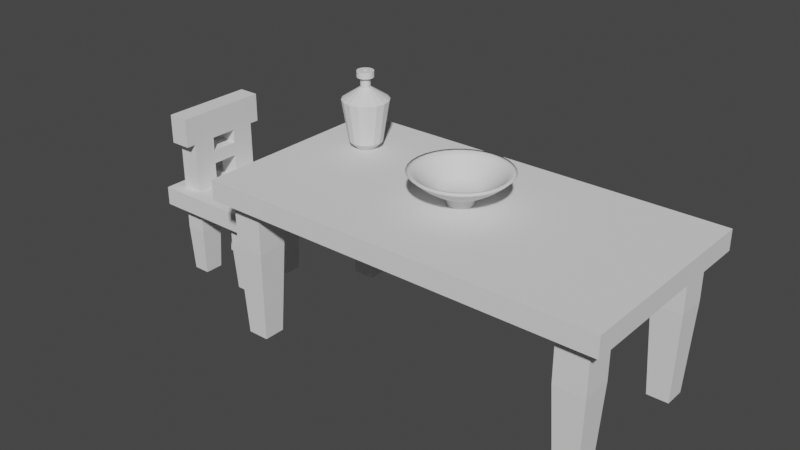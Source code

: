 # Source: 1_TableChairs.blend  (saved by Blender 2.83.19; exported with 4.5.12 LTS)
import bpy
from mathutils import Matrix  # noqa: F401  (used for matrix-valued properties, if any)

bpy.ops.wm.read_factory_settings(use_empty=True)
scene = bpy.context.scene
scene.name = 'Scene'

# ---- collections
col_chairs = bpy.data.collections.new('Chairs'); scene.collection.children.link(col_chairs)
col_table = bpy.data.collections.new('Table'); scene.collection.children.link(col_table)
col_props = bpy.data.collections.new('Props'); scene.collection.children.link(col_props)

# ---- world
world_world = bpy.data.worlds.new('World'); scene.world = world_world
world_world.use_nodes = True; world_world.node_tree.nodes.clear()
_N = world_world.node_tree.nodes; _L = world_world.node_tree.links
n0 = _N.new('ShaderNodeOutputWorld'); n0.name = 'World Output'; n0.location = (300, 300)
n1 = _N.new('ShaderNodeBackground'); n1.name = 'Background'; n1.location = (10, 300)
n1.inputs[0].default_value = (0.05088, 0.05088, 0.05088, 1.0)
_L.new(n1.outputs[0], n0.inputs[0])
n0.is_active_output = True
world_world.color = (0.05088, 0.05088, 0.05088)
world_world.use_sun_shadow = False
world_world.sun_shadow_jitter_overblur = 0.0

# ---- meshes
me_cube_003 = bpy.data.meshes.new('Cube.003')
me_cube_003.from_pydata([(-0.2933, -0.2656, 0.4), (-0.2933, -0.2656, 0.5), (-0.2196, -0.08104, 0.2582), (-0.2279, -0.1969, 0.2582), (-0.2279, -0.2656, 0.4), (-0.2279, -0.2656, 0.5), (-0.1157, -0.2656, 0.4), (-0.1157, -0.2656, 0.5), (-0.1157, -0.1969, 0.2582), (-0.1157, -0.07178, 0.2582), (-0.2933, -0.07178, 0.4), (-0.2933, -0.1969, 0.4), (-0.2196, -0.08104, -0.001486), (-0.2196, -0.183, -0.001486), (-0.2279, -0.07178, 0.5), (-0.2279, -0.1969, 0.5), (-0.2279, -0.1969, 0.4), (-0.2279, -0.07178, 0.4), (-0.1157, -0.07178, 0.5), (-0.1157, -0.1969, 0.5), (-0.1157, -0.07178, 0.4), (-0.1157, -0.1969, 0.4), (-0.2933, -0.1969, 0.5), (-0.2933, -0.07178, 0.5), (-0.1282, -0.183, -0.001486), (-0.1282, -0.08104, -0.001486), (-0.1157, -0.07178, 0.6252), (-0.1157, -0.1969, 0.6252), (-0.2279, -0.07178, 0.6252), (-0.2279, -0.1969, 0.6252), (-0.1157, -0.07178, 0.6974), (-0.1157, -0.1969, 0.6974), (-0.2279, -0.07178, 0.6974), (-0.2279, -0.1969, 0.6974), (-0.1157, -0.07178, 0.7724), (-0.1157, -0.1969, 0.7724), (-0.2279, -0.07178, 0.7724), (-0.2279, -0.1969, 0.7724), (-0.1157, -0.07178, 0.9275), (-0.1157, -0.1969, 0.9275), (-0.2279, -0.07178, 0.9275), (-0.2279, -0.1969, 0.9275), (-0.2279, -0.2491, 0.7724), (-0.1157, -0.2491, 0.7724), (-0.2279, -0.2491, 0.9275), (-0.1157, -0.2491, 0.9275), (0.2933, -0.2656, 0.4), (0.2933, -0.2656, 0.5), (0.2196, -0.08104, 0.2582), (0.2279, -0.1969, 0.2582), (0.2279, -0.2656, 0.4), (0.2279, -0.2656, 0.5), (0.1157, -0.2656, 0.4), (0.1157, -0.2656, 0.5), (0.1157, -0.1969, 0.2582), (0.1157, -0.07178, 0.2582), (0.2933, -0.07178, 0.4), (0.2933, -0.1969, 0.4), (0.2196, -0.08104, -0.001486), (0.2196, -0.183, -0.001486), (0.2279, -0.07178, 0.5), (0.2279, -0.1969, 0.5), (0.2279, -0.1969, 0.4), (0.2279, -0.07178, 0.4), (0.1157, -0.07178, 0.5), (0.1157, -0.1969, 0.5), (0.1157, -0.07178, 0.4), (0.1157, -0.1969, 0.4), (0.2933, -0.1969, 0.5), (0.2933, -0.07178, 0.5), (0.1282, -0.183, -0.001486), (0.1282, -0.08104, -0.001486), (0.0, -0.2656, 0.4), (0.0, -0.2656, 0.5), (0.0, -0.1969, 0.5), (0.0, -0.07178, 0.5), (0.0, -0.1969, 0.4), (0.0, -0.07178, 0.4), (-0.2933, 0.2656, 0.4), (-0.2933, 0.2656, 0.5), (-0.2196, 0.08104, 0.2582), (-0.2279, 0.1969, 0.2582), (-0.2279, 0.2656, 0.4), (-0.2279, 0.2656, 0.5), (-0.1157, 0.2656, 0.4), (-0.1157, 0.2656, 0.5), (-0.2933, 0.0, 0.4), (-0.2933, 0.0, 0.5), (-0.1157, 0.1969, 0.2582), (-0.1157, 0.07178, 0.2582), (-0.2279, 0.0, 0.5), (-0.2279, 0.0, 0.4), (-0.1157, 0.0, 0.5), (-0.1157, 0.0, 0.4), (-0.2933, 0.07178, 0.4), (-0.2933, 0.1969, 0.4), (-0.2196, 0.08104, -0.001486), (-0.2196, 0.183, -0.001486), (-0.2279, 0.07178, 0.5), (-0.2279, 0.1969, 0.5), (-0.2279, 0.1969, 0.4), (-0.2279, 0.07178, 0.4), (-0.1157, 0.07178, 0.5), (-0.1157, 0.1969, 0.5), (-0.1157, 0.07178, 0.4), (-0.1157, 0.1969, 0.4), (-0.2933, 0.1969, 0.5), (-0.2933, 0.07178, 0.5), (-0.1282, 0.183, -0.001486), (-0.1282, 0.08104, -0.001486), (-0.1157, 0.07178, 0.6252), (-0.1157, 0.1969, 0.6252), (-0.2279, 0.07178, 0.6252), (-0.2279, 0.1969, 0.6252), (-0.1157, 0.07178, 0.6974), (-0.1157, 0.1969, 0.6974), (-0.2279, 0.07178, 0.6974), (-0.2279, 0.1969, 0.6974), (-0.1157, 0.07178, 0.7724), (-0.1157, 0.1969, 0.7724), (-0.2279, 0.07178, 0.7724), (-0.2279, 0.1969, 0.7724), (-0.1157, 0.07178, 0.9275), (-0.1157, 0.1969, 0.9275), (-0.2279, 0.07178, 0.9275), (-0.2279, 0.1969, 0.9275), (-0.2279, 0.2491, 0.7724), (-0.1157, 0.2491, 0.7724), (-0.2279, 0.2491, 0.9275), (-0.1157, 0.2491, 0.9275), (0.2933, 0.2656, 0.4), (0.2933, 0.2656, 0.5), (0.2196, 0.08104, 0.2582), (0.2279, 0.1969, 0.2582), (0.2279, 0.2656, 0.4), (0.2279, 0.2656, 0.5), (0.1157, 0.2656, 0.4), (0.1157, 0.2656, 0.5), (0.2933, 0.0, 0.4), (0.2933, 0.0, 0.5), (0.1157, 0.1969, 0.2582), (0.1157, 0.07178, 0.2582), (0.2279, 0.0, 0.5), (0.2279, 0.0, 0.4), (0.1157, 0.0, 0.5), (0.1157, 0.0, 0.4), (0.2933, 0.07178, 0.4), (0.2933, 0.1969, 0.4), (0.2196, 0.08104, -0.001486), (0.2196, 0.183, -0.001486), (0.2279, 0.07178, 0.5), (0.2279, 0.1969, 0.5), (0.2279, 0.1969, 0.4), (0.2279, 0.07178, 0.4), (0.1157, 0.07178, 0.5), (0.1157, 0.1969, 0.5), (0.1157, 0.07178, 0.4), (0.1157, 0.1969, 0.4), (0.2933, 0.1969, 0.5), (0.2933, 0.07178, 0.5), (0.1282, 0.183, -0.001486), (0.1282, 0.08104, -0.001486), (0.0, 0.2656, 0.4), (0.0, 0.2656, 0.5), (0.0, 0.0, 0.5), (0.0, 0.0, 0.4), (0.0, 0.1969, 0.5), (0.0, 0.07178, 0.5), (0.0, 0.1969, 0.4), (0.0, 0.07178, 0.4)], [], [(164, 92, 18, 75), (4, 5, 1, 0), (21, 16, 3, 8), (16, 21, 6, 4), (90, 87, 23, 14), (74, 19, 7, 73), (6, 7, 5, 4), (72, 73, 7, 6), (20, 21, 8, 9), (91, 93, 20, 17), (11, 16, 4, 0), (86, 91, 17, 10), (16, 17, 2, 3), (19, 15, 5, 7), (10, 23, 87, 86), (15, 22, 1, 5), (92, 90, 14, 18), (23, 10, 11, 22), (3, 2, 12, 13), (2, 9, 25, 12), (16, 11, 10, 17), (19, 18, 26, 27), (22, 15, 14, 23), (76, 21, 20, 77), (9, 8, 24, 25), (0, 1, 22, 11), (24, 13, 12, 25), (19, 74, 75, 18), (21, 76, 72, 6), (17, 20, 9, 2), (93, 165, 77, 20), (8, 3, 13, 24), (29, 27, 31, 33), (15, 19, 27, 29), (18, 14, 28, 26), (14, 15, 29, 28), (33, 31, 35, 37), (27, 26, 30, 31), (28, 29, 33, 32), (31, 30, 34, 35), (30, 32, 36, 34), (32, 33, 37, 36), (41, 39, 38, 40), (36, 37, 41, 40), (41, 37, 42, 44), (35, 34, 38, 39), (122, 38, 34, 118), (120, 36, 40, 124), (114, 30, 26, 110), (116, 32, 30, 114), (28, 32, 116, 112), (42, 43, 45, 44), (39, 41, 44, 45), (35, 39, 45, 43), (37, 35, 43, 42), (164, 75, 64, 144), (50, 46, 47, 51), (67, 54, 49, 62), (62, 50, 52, 67), (142, 60, 69, 139), (74, 73, 53, 65), (52, 50, 51, 53), (72, 52, 53, 73), (66, 55, 54, 67), (143, 63, 66, 145), (57, 46, 50, 62), (138, 56, 63, 143), (62, 49, 48, 63), (65, 53, 51, 61), (56, 138, 139, 69), (61, 51, 47, 68), (144, 64, 60, 142), (69, 68, 57, 56), (49, 59, 58, 48), (48, 58, 71, 55), (62, 63, 56, 57), (68, 69, 60, 61), (76, 77, 66, 67), (55, 71, 70, 54), (46, 57, 68, 47), (70, 71, 58, 59), (65, 64, 75, 74), (67, 52, 72, 76), (63, 48, 55, 66), (145, 66, 77, 165), (54, 70, 59, 49), (164, 167, 102, 92), (82, 78, 79, 83), (105, 88, 81, 100), (100, 82, 84, 105), (90, 98, 107, 87), (166, 163, 85, 103), (84, 82, 83, 85), (162, 84, 85, 163), (104, 89, 88, 105), (91, 101, 104, 93), (95, 78, 82, 100), (86, 94, 101, 91), (100, 81, 80, 101), (103, 85, 83, 99), (94, 86, 87, 107), (99, 83, 79, 106), (92, 102, 98, 90), (107, 106, 95, 94), (81, 97, 96, 80), (80, 96, 109, 89), (100, 101, 94, 95), (103, 111, 110, 102), (106, 107, 98, 99), (168, 169, 104, 105), (89, 109, 108, 88), (78, 95, 106, 79), (108, 109, 96, 97), (103, 102, 167, 166), (105, 84, 162, 168), (101, 80, 89, 104), (93, 104, 169, 165), (88, 108, 97, 81), (113, 117, 115, 111), (99, 113, 111, 103), (102, 110, 112, 98), (98, 112, 113, 99), (117, 121, 119, 115), (111, 115, 114, 110), (34, 36, 120, 118), (112, 116, 117, 113), (124, 40, 38, 122), (115, 119, 118, 114), (114, 118, 120, 116), (116, 120, 121, 117), (125, 124, 122, 123), (120, 124, 125, 121), (125, 128, 126, 121), (119, 123, 122, 118), (65, 61, 60, 64), (155, 154, 150, 151), (126, 128, 129, 127), (123, 129, 128, 125), (119, 127, 129, 123), (121, 126, 127, 119), (164, 144, 154, 167), (134, 135, 131, 130), (157, 152, 133, 140), (152, 157, 136, 134), (142, 139, 159, 150), (166, 155, 137, 163), (136, 137, 135, 134), (162, 163, 137, 136), (156, 157, 140, 141), (143, 145, 156, 153), (147, 152, 134, 130), (138, 143, 153, 146), (152, 153, 132, 133), (155, 151, 135, 137), (146, 159, 139, 138), (151, 158, 131, 135), (144, 142, 150, 154), (159, 146, 147, 158), (133, 132, 148, 149), (132, 141, 161, 148), (152, 147, 146, 153), (158, 151, 150, 159), (168, 157, 156, 169), (141, 140, 160, 161), (130, 131, 158, 147), (160, 149, 148, 161), (155, 166, 167, 154), (157, 168, 162, 136), (153, 156, 141, 132), (145, 165, 169, 156), (140, 133, 149, 160), (110, 26, 28, 112)])
_uv = me_cube_003.uv_layers.new(name='UVMap')
_uv.uv.foreach_set('vector', [0.7623, 0.625, 0.7993, 0.625, 0.7993, 0.6588, 0.7623, 0.6588, 0.375, 0.9721, 0.625, 0.9721, 0.625, 1.0, 0.375, 1.0, 0.2007, 0.7177, 0.1529, 0.7177, 0.1529, 0.7177, 0.2007, 0.7177, 0.1529, 0.7177, 0.2007, 0.7177, 0.2007, 0.75, 0.1529, 0.75, 0.8471, 0.625, 0.875, 0.625, 0.875, 0.6588, 0.8471, 0.6588, 0.7623, 0.7177, 0.7993, 0.7177, 0.7993, 0.75, 0.7623, 0.75, 0.375, 0.9243, 0.625, 0.9243, 0.625, 0.9721, 0.375, 0.9721, 0.375, 0.8873, 0.625, 0.8873, 0.625, 0.9243, 0.375, 0.9243, 0.2007, 0.6588, 0.2007, 0.7177, 0.2007, 0.7177, 0.2007, 0.6588, 0.1529, 0.625, 0.2007, 0.625, 0.2007, 0.6588, 0.1529, 0.6588, 0.125, 0.7177, 0.1529, 0.7177, 0.1529, 0.75, 0.125, 0.75, 0.125, 0.625, 0.1529, 0.625, 0.1529, 0.6588, 0.125, 0.6588, 0.1529, 0.7177, 0.1529, 0.6588, 0.1529, 0.6588, 0.1529, 0.7177, 0.7993, 0.7177, 0.8471, 0.7177, 0.8471, 0.75, 0.7993, 0.75, 0.375, 0.09122, 0.625, 0.09122, 0.625, 0.125, 0.375, 0.125, 0.8471, 0.7177, 0.875, 0.7177, 0.875, 0.75, 0.8471, 0.75, 0.7993, 0.625, 0.8471, 0.625, 0.8471, 0.6588, 0.7993, 0.6588, 0.625, 0.09122, 0.375, 0.09122, 0.375, 0.03231, 0.625, 0.03231, 0.1529, 0.7177, 0.1529, 0.6588, 0.1529, 0.6588, 0.1529, 0.7177, 0.1529, 0.6588, 0.2007, 0.6588, 0.2007, 0.6588, 0.1529, 0.6588, 0.1529, 0.7177, 0.125, 0.7177, 0.125, 0.6588, 0.1529, 0.6588, 0.7993, 0.7177, 0.7993, 0.6588, 0.7993, 0.6588, 0.7993, 0.7177, 0.875, 0.7177, 0.8471, 0.7177, 0.8471, 0.6588, 0.875, 0.6588, 0.2377, 0.7177, 0.2007, 0.7177, 0.2007, 0.6588, 0.2377, 0.6588, 0.2007, 0.6588, 0.2007, 0.7177, 0.2007, 0.7177, 0.2007, 0.6588, 0.375, 0.0, 0.625, 0.0, 0.625, 0.03231, 0.375, 0.03231, 0.2007, 0.7177, 0.1529, 0.7177, 0.1529, 0.6588, 0.2007, 0.6588, 0.7993, 0.7177, 0.7623, 0.7177, 0.7623, 0.6588, 0.7993, 0.6588, 0.2007, 0.7177, 0.2377, 0.7177, 0.2377, 0.75, 0.2007, 0.75, 0.1529, 0.6588, 0.2007, 0.6588, 0.2007, 0.6588, 0.1529, 0.6588, 0.2007, 0.625, 0.2377, 0.625, 0.2377, 0.6588, 0.2007, 0.6588, 0.2007, 0.7177, 0.1529, 0.7177, 0.1529, 0.7177, 0.2007, 0.7177, 0.8471, 0.7177, 0.7993, 0.7177, 0.7993, 0.7177, 0.8471, 0.7177, 0.8471, 0.7177, 0.7993, 0.7177, 0.7993, 0.7177, 0.8471, 0.7177, 0.7993, 0.6588, 0.8471, 0.6588, 0.8471, 0.6588, 0.7993, 0.6588, 0.8471, 0.6588, 0.8471, 0.7177, 0.8471, 0.7177, 0.8471, 0.6588, 0.8471, 0.7177, 0.7993, 0.7177, 0.7993, 0.7177, 0.8471, 0.7177, 0.7993, 0.7177, 0.7993, 0.6588, 0.7993, 0.6588, 0.7993, 0.7177, 0.8471, 0.6588, 0.8471, 0.7177, 0.8471, 0.7177, 0.8471, 0.6588, 0.7993, 0.7177, 0.7993, 0.6588, 0.7993, 0.6588, 0.7993, 0.7177, 0.7993, 0.6588, 0.8471, 0.6588, 0.8471, 0.6588, 0.7993, 0.6588, 0.8471, 0.6588, 0.8471, 0.7177, 0.8471, 0.7177, 0.8471, 0.6588, 0.8471, 0.7177, 0.7993, 0.7177, 0.7993, 0.6588, 0.8471, 0.6588, 0.8471, 0.6588, 0.8471, 0.7177, 0.8471, 0.7177, 0.8471, 0.6588, 0.8471, 0.7177, 0.8471, 0.7177, 0.8471, 0.7177, 0.8471, 0.7177, 0.7993, 0.7177, 0.7993, 0.6588, 0.7993, 0.6588, 0.7993, 0.7177, 0.7993, 0.6588, 0.7993, 0.6588, 0.7993, 0.6588, 0.7993, 0.6588, 0.8471, 0.6588, 0.8471, 0.6588, 0.8471, 0.6588, 0.8471, 0.6588, 0.7993, 0.6588, 0.7993, 0.6588, 0.7993, 0.6588, 0.7993, 0.6588, 0.8471, 0.6588, 0.8471, 0.6588, 0.7993, 0.6588, 0.7993, 0.6588, 0.8471, 0.6588, 0.8471, 0.6588, 0.8471, 0.6588, 0.8471, 0.6588, 0.8471, 0.7177, 0.7993, 0.7177, 0.7993, 0.7177, 0.8471, 0.7177, 0.7993, 0.7177, 0.8471, 0.7177, 0.8471, 0.7177, 0.7993, 0.7177, 0.7993, 0.7177, 0.7993, 0.7177, 0.7993, 0.7177, 0.7993, 0.7177, 0.8471, 0.7177, 0.7993, 0.7177, 0.7993, 0.7177, 0.8471, 0.7177, 0.7623, 0.625, 0.7623, 0.6588, 0.7993, 0.6588, 0.7993, 0.625, 0.375, 0.9721, 0.375, 1.0, 0.625, 1.0, 0.625, 0.9721, 0.2007, 0.7177, 0.2007, 0.7177, 0.1529, 0.7177, 0.1529, 0.7177, 0.1529, 0.7177, 0.1529, 0.75, 0.2007, 0.75, 0.2007, 0.7177, 0.8471, 0.625, 0.8471, 0.6588, 0.875, 0.6588, 0.875, 0.625, 0.7623, 0.7177, 0.7623, 0.75, 0.7993, 0.75, 0.7993, 0.7177, 0.375, 0.9243, 0.375, 0.9721, 0.625, 0.9721, 0.625, 0.9243, 0.375, 0.8873, 0.375, 0.9243, 0.625, 0.9243, 0.625, 0.8873, 0.2007, 0.6588, 0.2007, 0.6588, 0.2007, 0.7177, 0.2007, 0.7177, 0.1529, 0.625, 0.1529, 0.6588, 0.2007, 0.6588, 0.2007, 0.625, 0.125, 0.7177, 0.125, 0.75, 0.1529, 0.75, 0.1529, 0.7177, 0.125, 0.625, 0.125, 0.6588, 0.1529, 0.6588, 0.1529, 0.625, 0.1529, 0.7177, 0.1529, 0.7177, 0.1529, 0.6588, 0.1529, 0.6588, 0.7993, 0.7177, 0.7993, 0.75, 0.8471, 0.75, 0.8471, 0.7177, 0.375, 0.09122, 0.375, 0.125, 0.625, 0.125, 0.625, 0.09122, 0.8471, 0.7177, 0.8471, 0.75, 0.875, 0.75, 0.875, 0.7177, 0.7993, 0.625, 0.7993, 0.6588, 0.8471, 0.6588, 0.8471, 0.625, 0.625, 0.09122, 0.625, 0.03231, 0.375, 0.03231, 0.375, 0.09122, 0.1529, 0.7177, 0.1529, 0.7177, 0.1529, 0.6588, 0.1529, 0.6588, 0.1529, 0.6588, 0.1529, 0.6588, 0.2007, 0.6588, 0.2007, 0.6588, 0.1529, 0.7177, 0.1529, 0.6588, 0.125, 0.6588, 0.125, 0.7177, 0.875, 0.7177, 0.875, 0.6588, 0.8471, 0.6588, 0.8471, 0.7177, 0.2377, 0.7177, 0.2377, 0.6588, 0.2007, 0.6588, 0.2007, 0.7177, 0.2007, 0.6588, 0.2007, 0.6588, 0.2007, 0.7177, 0.2007, 0.7177, 0.375, 0.0, 0.375, 0.03231, 0.625, 0.03231, 0.625, 0.0, 0.2007, 0.7177, 0.2007, 0.6588, 0.1529, 0.6588, 0.1529, 0.7177, 0.7993, 0.7177, 0.7993, 0.6588, 0.7623, 0.6588, 0.7623, 0.7177, 0.2007, 0.7177, 0.2007, 0.75, 0.2377, 0.75, 0.2377, 0.7177, 0.1529, 0.6588, 0.1529, 0.6588, 0.2007, 0.6588, 0.2007, 0.6588, 0.2007, 0.625, 0.2007, 0.6588, 0.2377, 0.6588, 0.2377, 0.625, 0.2007, 0.7177, 0.2007, 0.7177, 0.1529, 0.7177, 0.1529, 0.7177, 0.7623, 0.625, 0.7623, 0.6588, 0.7993, 0.6588, 0.7993, 0.625, 0.375, 0.9721, 0.375, 1.0, 0.625, 1.0, 0.625, 0.9721, 0.2007, 0.7177, 0.2007, 0.7177, 0.1529, 0.7177, 0.1529, 0.7177, 0.1529, 0.7177, 0.1529, 0.75, 0.2007, 0.75, 0.2007, 0.7177, 0.8471, 0.625, 0.8471, 0.6588, 0.875, 0.6588, 0.875, 0.625, 0.7623, 0.7177, 0.7623, 0.75, 0.7993, 0.75, 0.7993, 0.7177, 0.375, 0.9243, 0.375, 0.9721, 0.625, 0.9721, 0.625, 0.9243, 0.375, 0.8873, 0.375, 0.9243, 0.625, 0.9243, 0.625, 0.8873, 0.2007, 0.6588, 0.2007, 0.6588, 0.2007, 0.7177, 0.2007, 0.7177, 0.1529, 0.625, 0.1529, 0.6588, 0.2007, 0.6588, 0.2007, 0.625, 0.125, 0.7177, 0.125, 0.75, 0.1529, 0.75, 0.1529, 0.7177, 0.125, 0.625, 0.125, 0.6588, 0.1529, 0.6588, 0.1529, 0.625, 0.1529, 0.7177, 0.1529, 0.7177, 0.1529, 0.6588, 0.1529, 0.6588, 0.7993, 0.7177, 0.7993, 0.75, 0.8471, 0.75, 0.8471, 0.7177, 0.375, 0.09122, 0.375, 0.125, 0.625, 0.125, 0.625, 0.09122, 0.8471, 0.7177, 0.8471, 0.75, 0.875, 0.75, 0.875, 0.7177, 0.7993, 0.625, 0.7993, 0.6588, 0.8471, 0.6588, 0.8471, 0.625, 0.625, 0.09122, 0.625, 0.03231, 0.375, 0.03231, 0.375, 0.09122, 0.1529, 0.7177, 0.1529, 0.7177, 0.1529, 0.6588, 0.1529, 0.6588, 0.1529, 0.6588, 0.1529, 0.6588, 0.2007, 0.6588, 0.2007, 0.6588, 0.1529, 0.7177, 0.1529, 0.6588, 0.125, 0.6588, 0.125, 0.7177, 0.7993, 0.7177, 0.7993, 0.7177, 0.7993, 0.6588, 0.7993, 0.6588, 0.875, 0.7177, 0.875, 0.6588, 0.8471, 0.6588, 0.8471, 0.7177, 0.2377, 0.7177, 0.2377, 0.6588, 0.2007, 0.6588, 0.2007, 0.7177, 0.2007, 0.6588, 0.2007, 0.6588, 0.2007, 0.7177, 0.2007, 0.7177, 0.375, 0.0, 0.375, 0.03231, 0.625, 0.03231, 0.625, 0.0, 0.2007, 0.7177, 0.2007, 0.6588, 0.1529, 0.6588, 0.1529, 0.7177, 0.7993, 0.7177, 0.7993, 0.6588, 0.7623, 0.6588, 0.7623, 0.7177, 0.2007, 0.7177, 0.2007, 0.75, 0.2377, 0.75, 0.2377, 0.7177, 0.1529, 0.6588, 0.1529, 0.6588, 0.2007, 0.6588, 0.2007, 0.6588, 0.2007, 0.625, 0.2007, 0.6588, 0.2377, 0.6588, 0.2377, 0.625, 0.2007, 0.7177, 0.2007, 0.7177, 0.1529, 0.7177, 0.1529, 0.7177, 0.8471, 0.7177, 0.8471, 0.7177, 0.7993, 0.7177, 0.7993, 0.7177, 0.8471, 0.7177, 0.8471, 0.7177, 0.7993, 0.7177, 0.7993, 0.7177, 0.7993, 0.6588, 0.7993, 0.6588, 0.8471, 0.6588, 0.8471, 0.6588, 0.8471, 0.6588, 0.8471, 0.6588, 0.8471, 0.7177, 0.8471, 0.7177, 0.8471, 0.7177, 0.8471, 0.7177, 0.7993, 0.7177, 0.7993, 0.7177, 0.7993, 0.7177, 0.7993, 0.7177, 0.7993, 0.6588, 0.7993, 0.6588, 0.7993, 0.6588, 0.8471, 0.6588, 0.8471, 0.6588, 0.7993, 0.6588, 0.8471, 0.6588, 0.8471, 0.6588, 0.8471, 0.7177, 0.8471, 0.7177, 0.8471, 0.6588, 0.8471, 0.6588, 0.7993, 0.6588, 0.7993, 0.6588, 0.7993, 0.7177, 0.7993, 0.7177, 0.7993, 0.6588, 0.7993, 0.6588, 0.7993, 0.6588, 0.7993, 0.6588, 0.8471, 0.6588, 0.8471, 0.6588, 0.8471, 0.6588, 0.8471, 0.6588, 0.8471, 0.7177, 0.8471, 0.7177, 0.8471, 0.7177, 0.8471, 0.6588, 0.7993, 0.6588, 0.7993, 0.7177, 0.8471, 0.6588, 0.8471, 0.6588, 0.8471, 0.7177, 0.8471, 0.7177, 0.8471, 0.7177, 0.8471, 0.7177, 0.8471, 0.7177, 0.8471, 0.7177, 0.7993, 0.7177, 0.7993, 0.7177, 0.7993, 0.6588, 0.7993, 0.6588, 0.7993, 0.7177, 0.8471, 0.7177, 0.8471, 0.6588, 0.7993, 0.6588, 0.7993, 0.7177, 0.7993, 0.6588, 0.8471, 0.6588, 0.8471, 0.7177, 0.8471, 0.7177, 0.8471, 0.7177, 0.7993, 0.7177, 0.7993, 0.7177, 0.7993, 0.7177, 0.7993, 0.7177, 0.8471, 0.7177, 0.8471, 0.7177, 0.7993, 0.7177, 0.7993, 0.7177, 0.7993, 0.7177, 0.7993, 0.7177, 0.8471, 0.7177, 0.8471, 0.7177, 0.7993, 0.7177, 0.7993, 0.7177, 0.7623, 0.625, 0.7993, 0.625, 0.7993, 0.6588, 0.7623, 0.6588, 0.375, 0.9721, 0.625, 0.9721, 0.625, 1.0, 0.375, 1.0, 0.2007, 0.7177, 0.1529, 0.7177, 0.1529, 0.7177, 0.2007, 0.7177, 0.1529, 0.7177, 0.2007, 0.7177, 0.2007, 0.75, 0.1529, 0.75, 0.8471, 0.625, 0.875, 0.625, 0.875, 0.6588, 0.8471, 0.6588, 0.7623, 0.7177, 0.7993, 0.7177, 0.7993, 0.75, 0.7623, 0.75, 0.375, 0.9243, 0.625, 0.9243, 0.625, 0.9721, 0.375, 0.9721, 0.375, 0.8873, 0.625, 0.8873, 0.625, 0.9243, 0.375, 0.9243, 0.2007, 0.6588, 0.2007, 0.7177, 0.2007, 0.7177, 0.2007, 0.6588, 0.1529, 0.625, 0.2007, 0.625, 0.2007, 0.6588, 0.1529, 0.6588, 0.125, 0.7177, 0.1529, 0.7177, 0.1529, 0.75, 0.125, 0.75, 0.125, 0.625, 0.1529, 0.625, 0.1529, 0.6588, 0.125, 0.6588, 0.1529, 0.7177, 0.1529, 0.6588, 0.1529, 0.6588, 0.1529, 0.7177, 0.7993, 0.7177, 0.8471, 0.7177, 0.8471, 0.75, 0.7993, 0.75, 0.375, 0.09122, 0.625, 0.09122, 0.625, 0.125, 0.375, 0.125, 0.8471, 0.7177, 0.875, 0.7177, 0.875, 0.75, 0.8471, 0.75, 0.7993, 0.625, 0.8471, 0.625, 0.8471, 0.6588, 0.7993, 0.6588, 0.625, 0.09122, 0.375, 0.09122, 0.375, 0.03231, 0.625, 0.03231, 0.1529, 0.7177, 0.1529, 0.6588, 0.1529, 0.6588, 0.1529, 0.7177, 0.1529, 0.6588, 0.2007, 0.6588, 0.2007, 0.6588, 0.1529, 0.6588, 0.1529, 0.7177, 0.125, 0.7177, 0.125, 0.6588, 0.1529, 0.6588, 0.875, 0.7177, 0.8471, 0.7177, 0.8471, 0.6588, 0.875, 0.6588, 0.2377, 0.7177, 0.2007, 0.7177, 0.2007, 0.6588, 0.2377, 0.6588, 0.2007, 0.6588, 0.2007, 0.7177, 0.2007, 0.7177, 0.2007, 0.6588, 0.375, 0.0, 0.625, 0.0, 0.625, 0.03231, 0.375, 0.03231, 0.2007, 0.7177, 0.1529, 0.7177, 0.1529, 0.6588, 0.2007, 0.6588, 0.7993, 0.7177, 0.7623, 0.7177, 0.7623, 0.6588, 0.7993, 0.6588, 0.2007, 0.7177, 0.2377, 0.7177, 0.2377, 0.75, 0.2007, 0.75, 0.1529, 0.6588, 0.2007, 0.6588, 0.2007, 0.6588, 0.1529, 0.6588, 0.2007, 0.625, 0.2377, 0.625, 0.2377, 0.6588, 0.2007, 0.6588, 0.2007, 0.7177, 0.1529, 0.7177, 0.1529, 0.7177, 0.2007, 0.7177, 0.7993, 0.6588, 0.7993, 0.6588, 0.8471, 0.6588, 0.8471, 0.6588])
me_cube_003.use_remesh_fix_poles = True
me_cube_003.use_remesh_preserve_attributes = False
me_cube_003.use_mirror_vertex_groups = False
me_cube_003.update()
me_cube_002 = bpy.data.meshes.new('Cube.002')
me_cube_002.from_pydata([(0.8426, 0.3426, 0.00549), (0.8207, 0.3207, 0.7706), (0.8426, 0.4574, 0.00549), (0.8207, 0.4793, 0.7706), (0.9574, 0.3426, 0.00549), (0.9793, 0.3207, 0.7706), (0.9574, 0.4574, 0.00549), (0.9793, 0.4793, 0.7706), (0.8207, 0.3207, 0.4976), (0.8207, 0.4793, 0.4976), (0.9793, 0.4793, 0.4976), (0.9793, 0.3207, 0.4976)], [], [(8, 1, 3, 9), (9, 3, 7, 10), (10, 7, 5, 11), (11, 5, 1, 8), (2, 6, 4, 0), (7, 3, 1, 5), (4, 11, 8, 0), (6, 10, 11, 4), (2, 9, 10, 6), (0, 8, 9, 2)])
_uv = me_cube_002.uv_layers.new(name='UVMap')
_uv.uv.foreach_set('vector', [0.5358, 0.0, 0.625, 0.0, 0.625, 0.25, 0.5358, 0.25, 0.5358, 0.25, 0.625, 0.25, 0.625, 0.5, 0.5358, 0.5, 0.5358, 0.5, 0.625, 0.5, 0.625, 0.75, 0.5358, 0.75, 0.5358, 0.75, 0.625, 0.75, 0.625, 1.0, 0.5358, 1.0, 0.125, 0.5, 0.375, 0.5, 0.375, 0.75, 0.125, 0.75, 0.625, 0.5, 0.875, 0.5, 0.875, 0.75, 0.625, 0.75, 0.375, 0.75, 0.5358, 0.75, 0.5358, 1.0, 0.375, 1.0, 0.375, 0.5, 0.5358, 0.5, 0.5358, 0.75, 0.375, 0.75, 0.375, 0.25, 0.5358, 0.25, 0.5358, 0.5, 0.375, 0.5, 0.375, 0.0, 0.5358, 0.0, 0.5358, 0.25, 0.375, 0.25])
me_cube_002.use_remesh_fix_poles = True
me_cube_002.use_remesh_preserve_attributes = False
me_cube_002.use_mirror_vertex_groups = False
me_cube_002.update()
me_cube_001 = bpy.data.meshes.new('Cube.001')
me_cube_001.from_pydata([(-1.051, -0.5486, 0.7464), (-1.051, -0.5486, 0.8536), (-1.051, 0.5486, 0.7464), (-1.051, 0.5486, 0.8536), (1.051, -0.5486, 0.7464), (1.051, -0.5486, 0.8536), (1.051, 0.5486, 0.7464), (1.051, 0.5486, 0.8536)], [], [(0, 1, 3, 2), (2, 3, 7, 6), (6, 7, 5, 4), (4, 5, 1, 0), (2, 6, 4, 0), (7, 3, 1, 5)])
_uv = me_cube_001.uv_layers.new(name='UVMap')
_uv.uv.foreach_set('vector', [0.375, 0.0, 0.625, 0.0, 0.625, 0.25, 0.375, 0.25, 0.375, 0.25, 0.625, 0.25, 0.625, 0.5, 0.375, 0.5, 0.375, 0.5, 0.625, 0.5, 0.625, 0.75, 0.375, 0.75, 0.375, 0.75, 0.625, 0.75, 0.625, 1.0, 0.375, 1.0, 0.125, 0.5, 0.375, 0.5, 0.375, 0.75, 0.125, 0.75, 0.625, 0.5, 0.875, 0.5, 0.875, 0.75, 0.625, 0.75])
me_cube_001.use_remesh_fix_poles = True
me_cube_001.use_remesh_preserve_attributes = False
me_cube_001.use_mirror_vertex_groups = False
me_cube_001.update()
me_cylinder = bpy.data.meshes.new('Cylinder')
me_cylinder.from_pydata([(8.555e-09, 0.05157, 0.8565), (5.499e-09, 0.0861, 0.8905), (0.01973, 0.04764, 0.8565), (0.03295, 0.07955, 0.8905), (0.03646, 0.03646, 0.8565), (0.06088, 0.06088, 0.8905), (0.04764, 0.01973, 0.8565), (0.07955, 0.03295, 0.8905), (0.05157, -2.794e-09, 0.8565), (0.0861, -4.304e-09, 0.8905), (0.04764, -0.01973, 0.8565), (0.07955, -0.03295, 0.8905), (0.03646, -0.03646, 0.8565), (0.06088, -0.06088, 0.8905), (0.01973, -0.04764, 0.8565), (0.03295, -0.07955, 0.8905), (1.634e-08, -0.05157, 0.8565), (1.85e-08, -0.0861, 0.8905), (-0.01973, -0.04764, 0.8565), (-0.03295, -0.07955, 0.8905), (-0.03646, -0.03646, 0.8565), (-0.06088, -0.06088, 0.8905), (-0.04764, -0.01973, 0.8565), (-0.07955, -0.03295, 0.8905), (-0.05157, 7.492e-11, 0.8565), (-0.0861, 4.868e-10, 0.8905), (-0.04764, 0.01973, 0.8565), (-0.07955, 0.03295, 0.8905), (-0.03646, 0.03646, 0.8565), (-0.06088, 0.06088, 0.8905), (-0.01973, 0.04764, 0.8565), (-0.03295, 0.07955, 0.8905), (2.342e-09, 0.1218, 1.109), (0.0466, 0.1125, 1.109), (0.08611, 0.08611, 1.109), (0.1125, 0.0466, 1.109), (0.1218, -5.863e-09, 1.109), (0.1125, -0.0466, 1.109), (0.08611, -0.08611, 1.109), (0.0466, -0.1125, 1.109), (2.073e-08, -0.1218, 1.109), (-0.0466, -0.1125, 1.109), (-0.08611, -0.08611, 1.109), (-0.1125, -0.0466, 1.109), (-0.1218, 9.123e-10, 1.109), (-0.1125, 0.0466, 1.109), (-0.08611, 0.08611, 1.109), (-0.0466, 0.1125, 1.109), (1.244e-08, 0.02559, 1.173), (0.009793, 0.02364, 1.173), (0.0181, 0.0181, 1.173), (0.02364, 0.009793, 1.173), (0.02559, -1.236e-09, 1.173), (0.02364, -0.009793, 1.173), (0.0181, -0.0181, 1.173), (0.009793, -0.02364, 1.173), (1.63e-08, -0.02559, 1.173), (-0.009793, -0.02364, 1.173), (-0.0181, -0.0181, 1.173), (-0.02364, -0.009793, 1.173), (-0.02559, 1.874e-10, 1.173), (-0.02364, 0.009793, 1.173), (-0.0181, 0.0181, 1.173), (-0.009793, 0.02364, 1.173), (1.244e-08, 0.02559, 1.223), (0.009793, 0.02364, 1.223), (0.0181, 0.0181, 1.223), (0.02364, 0.009793, 1.223), (0.02559, -1.236e-09, 1.223), (0.02364, -0.009793, 1.223), (0.0181, -0.0181, 1.223), (0.009793, -0.02364, 1.223), (1.63e-08, -0.02559, 1.223), (-0.009793, -0.02364, 1.223), (-0.0181, -0.0181, 1.223), (-0.02364, -0.009793, 1.223), (-0.02559, 1.874e-10, 1.223), (-0.02364, 0.009793, 1.223), (-0.0181, 0.0181, 1.223), (-0.009793, 0.02364, 1.223), (1.072e-08, 0.04375, 1.223), (0.01674, 0.04042, 1.223), (0.03093, 0.03093, 1.223), (0.04042, 0.01674, 1.223), (0.04375, -1.73e-09, 1.223), (0.04042, -0.01674, 1.223), (0.03093, -0.03093, 1.223), (0.01674, -0.04042, 1.223), (1.733e-08, -0.04375, 1.223), (-0.01674, -0.04042, 1.223), (-0.03093, -0.03093, 1.223), (-0.04042, -0.01674, 1.223), (-0.04375, 7.035e-10, 1.223), (-0.04042, 0.01674, 1.223), (-0.03093, 0.03093, 1.223), (-0.01674, 0.04042, 1.223), (1.547e-08, 0.01656, 1.255), (0.006339, 0.0153, 1.255), (0.01171, 0.01171, 1.255), (0.0153, 0.006339, 1.255), (0.01656, -1.524e-09, 1.255), (0.0153, -0.006339, 1.255), (0.01171, -0.01171, 1.255), (0.006339, -0.0153, 1.255), (1.733e-08, -0.01656, 1.255), (-0.006339, -0.0153, 1.255), (-0.01171, -0.01171, 1.255), (-0.0153, -0.006339, 1.255), (-0.01656, -1.272e-08, 1.255), (-0.0153, 0.006339, 1.255), (-0.01171, 0.01171, 1.255), (-0.006339, 0.0153, 1.255), (0.01674, 0.04042, 1.255), (1.072e-08, 0.04375, 1.255), (0.03093, 0.03093, 1.255), (0.04042, 0.01674, 1.255), (0.04375, -1.73e-09, 1.255), (0.04042, -0.01674, 1.255), (0.03093, -0.03093, 1.255), (0.01674, -0.04042, 1.255), (1.733e-08, -0.04375, 1.255), (-0.01674, -0.04042, 1.255), (-0.03093, -0.03093, 1.255), (-0.04042, -0.01674, 1.255), (-0.04375, 7.035e-10, 1.255), (-0.04042, 0.01674, 1.255), (-0.03093, 0.03093, 1.255), (-0.01674, 0.04042, 1.255), (1.547e-08, 0.01656, 0.9759), (0.006339, 0.0153, 0.9759), (0.01171, 0.01171, 0.9759), (0.0153, 0.006339, 0.9759), (0.01656, -1.524e-09, 0.9759), (0.0153, -0.006339, 0.9759), (0.01171, -0.01171, 0.9759), (0.006339, -0.0153, 0.9759), (1.733e-08, -0.01656, 0.9759), (-0.006339, -0.0153, 0.9759), (-0.01171, -0.01171, 0.9759), (-0.0153, -0.006339, 0.9759), (-0.01656, -1.272e-08, 0.9759), (-0.0153, 0.006339, 0.9759), (-0.01171, 0.01171, 0.9759), (-0.006339, 0.0153, 0.9759)], [], [(0, 1, 3, 2), (2, 3, 5, 4), (4, 5, 7, 6), (6, 7, 9, 8), (8, 9, 11, 10), (10, 11, 13, 12), (12, 13, 15, 14), (14, 15, 17, 16), (16, 17, 19, 18), (18, 19, 21, 20), (20, 21, 23, 22), (22, 23, 25, 24), (24, 25, 27, 26), (26, 27, 29, 28), (31, 29, 46, 47), (28, 29, 31, 30), (30, 31, 1, 0), (0, 2, 4, 6, 8, 10, 12, 14, 16, 18, 20, 22, 24, 26, 28, 30), (44, 43, 59, 60), (7, 5, 34, 35), (17, 15, 39, 40), (3, 1, 32, 33), (27, 25, 44, 45), (13, 11, 37, 38), (23, 21, 42, 43), (1, 31, 47, 32), (9, 7, 35, 36), (19, 17, 40, 41), (29, 27, 45, 46), (5, 3, 33, 34), (15, 13, 38, 39), (25, 23, 43, 44), (11, 9, 36, 37), (21, 19, 41, 42), (50, 49, 65, 66), (37, 36, 52, 53), (45, 44, 60, 61), (38, 37, 53, 54), (46, 45, 61, 62), (39, 38, 54, 55), (47, 46, 62, 63), (40, 39, 55, 56), (33, 32, 48, 49), (32, 47, 63, 48), (41, 40, 56, 57), (34, 33, 49, 50), (42, 41, 57, 58), (35, 34, 50, 51), (43, 42, 58, 59), (36, 35, 51, 52), (71, 70, 86, 87), (58, 57, 73, 74), (51, 50, 66, 67), (59, 58, 74, 75), (52, 51, 67, 68), (60, 59, 75, 76), (53, 52, 68, 69), (61, 60, 76, 77), (54, 53, 69, 70), (62, 61, 77, 78), (55, 54, 70, 71), (63, 62, 78, 79), (56, 55, 71, 72), (49, 48, 64, 65), (48, 63, 79, 64), (57, 56, 72, 73), (92, 91, 123, 124), (79, 78, 94, 95), (72, 71, 87, 88), (65, 64, 80, 81), (64, 79, 95, 80), (73, 72, 88, 89), (66, 65, 81, 82), (74, 73, 89, 90), (67, 66, 82, 83), (75, 74, 90, 91), (68, 67, 83, 84), (76, 75, 91, 92), (69, 68, 84, 85), (77, 76, 92, 93), (70, 69, 85, 86), (78, 77, 93, 94), (111, 110, 142, 143), (85, 84, 116, 117), (93, 92, 124, 125), (86, 85, 117, 118), (94, 93, 125, 126), (87, 86, 118, 119), (95, 94, 126, 127), (88, 87, 119, 120), (81, 80, 113, 112), (80, 95, 127, 113), (89, 88, 120, 121), (82, 81, 112, 114), (90, 89, 121, 122), (83, 82, 114, 115), (91, 90, 122, 123), (84, 83, 115, 116), (96, 97, 112, 113), (97, 98, 114, 112), (98, 99, 115, 114), (99, 100, 116, 115), (100, 101, 117, 116), (101, 102, 118, 117), (102, 103, 119, 118), (103, 104, 120, 119), (104, 105, 121, 120), (105, 106, 122, 121), (106, 107, 123, 122), (107, 108, 124, 123), (108, 109, 125, 124), (109, 110, 126, 125), (110, 111, 127, 126), (111, 96, 113, 127), (129, 128, 143, 142, 141, 140, 139, 138, 137, 136, 135, 134, 133, 132, 131, 130), (104, 103, 135, 136), (97, 96, 128, 129), (96, 111, 143, 128), (105, 104, 136, 137), (98, 97, 129, 130), (106, 105, 137, 138), (99, 98, 130, 131), (107, 106, 138, 139), (100, 99, 131, 132), (108, 107, 139, 140), (101, 100, 132, 133), (109, 108, 140, 141), (102, 101, 133, 134), (110, 109, 141, 142), (103, 102, 134, 135)])
_uv = me_cylinder.uv_layers.new(name='UVMap')
_uv.uv.foreach_set('vector', [1.0, 0.5, 1.0, 1.0, 0.9375, 1.0, 0.9375, 0.5, 0.9375, 0.5, 0.9375, 1.0, 0.875, 1.0, 0.875, 0.5, 0.875, 0.5, 0.875, 1.0, 0.8125, 1.0, 0.8125, 0.5, 0.8125, 0.5, 0.8125, 1.0, 0.75, 1.0, 0.75, 0.5, 0.75, 0.5, 0.75, 1.0, 0.6875, 1.0, 0.6875, 0.5, 0.6875, 0.5, 0.6875, 1.0, 0.625, 1.0, 0.625, 0.5, 0.625, 0.5, 0.625, 1.0, 0.5625, 1.0, 0.5625, 0.5, 0.5625, 0.5, 0.5625, 1.0, 0.5, 1.0, 0.5, 0.5, 0.5, 0.5, 0.5, 1.0, 0.4375, 1.0, 0.4375, 0.5, 0.4375, 0.5, 0.4375, 1.0, 0.375, 1.0, 0.375, 0.5, 0.375, 0.5, 0.375, 1.0, 0.3125, 1.0, 0.3125, 0.5, 0.3125, 0.5, 0.3125, 1.0, 0.25, 1.0, 0.25, 0.5, 0.25, 0.5, 0.25, 1.0, 0.1875, 1.0, 0.1875, 0.5, 0.1875, 0.5, 0.1875, 1.0, 0.125, 1.0, 0.125, 0.5, 0.0625, 1.0, 0.125, 1.0, 0.125, 1.0, 0.0625, 1.0, 0.125, 0.5, 0.125, 1.0, 0.0625, 1.0, 0.0625, 0.5, 0.0625, 0.5, 0.0625, 1.0, 0.0, 1.0, 0.0, 0.5, 0.75, 0.49, 0.8418, 0.4717, 0.9197, 0.4197, 0.9717, 0.3418, 0.99, 0.25, 0.9717, 0.1582, 0.9197, 0.08029, 0.8418, 0.02827, 0.75, 0.01, 0.6582, 0.02827, 0.5803, 0.08029, 0.5283, 0.1582, 0.51, 0.25, 0.5283, 0.3418, 0.5803, 0.4197, 0.6582, 0.4717, 0.25, 1.0, 0.3125, 1.0, 0.3125, 1.0, 0.25, 1.0, 0.8125, 1.0, 0.875, 1.0, 0.875, 1.0, 0.8125, 1.0, 0.5, 1.0, 0.5625, 1.0, 0.5625, 1.0, 0.5, 1.0, 0.9375, 1.0, 1.0, 1.0, 1.0, 1.0, 0.9375, 1.0, 0.1875, 1.0, 0.25, 1.0, 0.25, 1.0, 0.1875, 1.0, 0.625, 1.0, 0.6875, 1.0, 0.6875, 1.0, 0.625, 1.0, 0.3125, 1.0, 0.375, 1.0, 0.375, 1.0, 0.3125, 1.0, 0.0, 1.0, 0.0625, 1.0, 0.0625, 1.0, 0.0, 1.0, 0.75, 1.0, 0.8125, 1.0, 0.8125, 1.0, 0.75, 1.0, 0.4375, 1.0, 0.5, 1.0, 0.5, 1.0, 0.4375, 1.0, 0.125, 1.0, 0.1875, 1.0, 0.1875, 1.0, 0.125, 1.0, 0.875, 1.0, 0.9375, 1.0, 0.9375, 1.0, 0.875, 1.0, 0.5625, 1.0, 0.625, 1.0, 0.625, 1.0, 0.5625, 1.0, 0.25, 1.0, 0.3125, 1.0, 0.3125, 1.0, 0.25, 1.0, 0.6875, 1.0, 0.75, 1.0, 0.75, 1.0, 0.6875, 1.0, 0.375, 1.0, 0.4375, 1.0, 0.4375, 1.0, 0.375, 1.0, 0.875, 1.0, 0.9375, 1.0, 0.9375, 1.0, 0.875, 1.0, 0.6875, 1.0, 0.75, 1.0, 0.75, 1.0, 0.6875, 1.0, 0.1875, 1.0, 0.25, 1.0, 0.25, 1.0, 0.1875, 1.0, 0.625, 1.0, 0.6875, 1.0, 0.6875, 1.0, 0.625, 1.0, 0.125, 1.0, 0.1875, 1.0, 0.1875, 1.0, 0.125, 1.0, 0.5625, 1.0, 0.625, 1.0, 0.625, 1.0, 0.5625, 1.0, 0.0625, 1.0, 0.125, 1.0, 0.125, 1.0, 0.0625, 1.0, 0.5, 1.0, 0.5625, 1.0, 0.5625, 1.0, 0.5, 1.0, 0.9375, 1.0, 1.0, 1.0, 1.0, 1.0, 0.9375, 1.0, 0.0, 1.0, 0.0625, 1.0, 0.0625, 1.0, 0.0, 1.0, 0.4375, 1.0, 0.5, 1.0, 0.5, 1.0, 0.4375, 1.0, 0.875, 1.0, 0.9375, 1.0, 0.9375, 1.0, 0.875, 1.0, 0.375, 1.0, 0.4375, 1.0, 0.4375, 1.0, 0.375, 1.0, 0.8125, 1.0, 0.875, 1.0, 0.875, 1.0, 0.8125, 1.0, 0.3125, 1.0, 0.375, 1.0, 0.375, 1.0, 0.3125, 1.0, 0.75, 1.0, 0.8125, 1.0, 0.8125, 1.0, 0.75, 1.0, 0.5625, 1.0, 0.625, 1.0, 0.625, 1.0, 0.5625, 1.0, 0.375, 1.0, 0.4375, 1.0, 0.4375, 1.0, 0.375, 1.0, 0.8125, 1.0, 0.875, 1.0, 0.875, 1.0, 0.8125, 1.0, 0.3125, 1.0, 0.375, 1.0, 0.375, 1.0, 0.3125, 1.0, 0.75, 1.0, 0.8125, 1.0, 0.8125, 1.0, 0.75, 1.0, 0.25, 1.0, 0.3125, 1.0, 0.3125, 1.0, 0.25, 1.0, 0.6875, 1.0, 0.75, 1.0, 0.75, 1.0, 0.6875, 1.0, 0.1875, 1.0, 0.25, 1.0, 0.25, 1.0, 0.1875, 1.0, 0.625, 1.0, 0.6875, 1.0, 0.6875, 1.0, 0.625, 1.0, 0.125, 1.0, 0.1875, 1.0, 0.1875, 1.0, 0.125, 1.0, 0.5625, 1.0, 0.625, 1.0, 0.625, 1.0, 0.5625, 1.0, 0.0625, 1.0, 0.125, 1.0, 0.125, 1.0, 0.0625, 1.0, 0.5, 1.0, 0.5625, 1.0, 0.5625, 1.0, 0.5, 1.0, 0.9375, 1.0, 1.0, 1.0, 1.0, 1.0, 0.9375, 1.0, 0.0, 1.0, 0.0625, 1.0, 0.0625, 1.0, 0.0, 1.0, 0.4375, 1.0, 0.5, 1.0, 0.5, 1.0, 0.4375, 1.0, 0.25, 1.0, 0.3125, 1.0, 0.3125, 1.0, 0.25, 1.0, 0.0625, 1.0, 0.125, 1.0, 0.125, 1.0, 0.0625, 1.0, 0.5, 1.0, 0.5625, 1.0, 0.5625, 1.0, 0.5, 1.0, 0.9375, 1.0, 1.0, 1.0, 1.0, 1.0, 0.9375, 1.0, 0.0, 1.0, 0.0625, 1.0, 0.0625, 1.0, 0.0, 1.0, 0.4375, 1.0, 0.5, 1.0, 0.5, 1.0, 0.4375, 1.0, 0.875, 1.0, 0.9375, 1.0, 0.9375, 1.0, 0.875, 1.0, 0.375, 1.0, 0.4375, 1.0, 0.4375, 1.0, 0.375, 1.0, 0.8125, 1.0, 0.875, 1.0, 0.875, 1.0, 0.8125, 1.0, 0.3125, 1.0, 0.375, 1.0, 0.375, 1.0, 0.3125, 1.0, 0.75, 1.0, 0.8125, 1.0, 0.8125, 1.0, 0.75, 1.0, 0.25, 1.0, 0.3125, 1.0, 0.3125, 1.0, 0.25, 1.0, 0.6875, 1.0, 0.75, 1.0, 0.75, 1.0, 0.6875, 1.0, 0.1875, 1.0, 0.25, 1.0, 0.25, 1.0, 0.1875, 1.0, 0.625, 1.0, 0.6875, 1.0, 0.6875, 1.0, 0.625, 1.0, 0.125, 1.0, 0.1875, 1.0, 0.1875, 1.0, 0.125, 1.0, 0.2152, 0.334, 0.1857, 0.3143, 0.1857, 0.3143, 0.2152, 0.334, 0.6875, 1.0, 0.75, 1.0, 0.75, 1.0, 0.6875, 1.0, 0.1875, 1.0, 0.25, 1.0, 0.25, 1.0, 0.1875, 1.0, 0.625, 1.0, 0.6875, 1.0, 0.6875, 1.0, 0.625, 1.0, 0.125, 1.0, 0.1875, 1.0, 0.1875, 1.0, 0.125, 1.0, 0.5625, 1.0, 0.625, 1.0, 0.625, 1.0, 0.5625, 1.0, 0.0625, 1.0, 0.125, 1.0, 0.125, 1.0, 0.0625, 1.0, 0.5, 1.0, 0.5625, 1.0, 0.5625, 1.0, 0.5, 1.0, 0.9375, 1.0, 1.0, 1.0, 1.0, 1.0, 0.9375, 1.0, 0.0, 1.0, 0.0625, 1.0, 0.0625, 1.0, 0.0, 1.0, 0.4375, 1.0, 0.5, 1.0, 0.5, 1.0, 0.4375, 1.0, 0.875, 1.0, 0.9375, 1.0, 0.9375, 1.0, 0.875, 1.0, 0.375, 1.0, 0.4375, 1.0, 0.4375, 1.0, 0.375, 1.0, 0.8125, 1.0, 0.875, 1.0, 0.875, 1.0, 0.8125, 1.0, 0.3125, 1.0, 0.375, 1.0, 0.375, 1.0, 0.3125, 1.0, 0.75, 1.0, 0.8125, 1.0, 0.8125, 1.0, 0.75, 1.0, 0.25, 0.3409, 0.2848, 0.334, 0.3418, 0.4717, 0.25, 0.49, 0.2848, 0.334, 0.3143, 0.3143, 0.4197, 0.4197, 0.3418, 0.4717, 0.3143, 0.3143, 0.334, 0.2848, 0.4717, 0.3418, 0.4197, 0.4197, 0.334, 0.2848, 0.3409, 0.25, 0.49, 0.25, 0.4717, 0.3418, 0.3409, 0.25, 0.334, 0.2152, 0.4717, 0.1582, 0.49, 0.25, 0.334, 0.2152, 0.3143, 0.1857, 0.4197, 0.08029, 0.4717, 0.1582, 0.3143, 0.1857, 0.2848, 0.166, 0.3418, 0.02827, 0.4197, 0.08029, 0.2848, 0.166, 0.25, 0.1591, 0.25, 0.01, 0.3418, 0.02827, 0.25, 0.1591, 0.2152, 0.166, 0.1582, 0.02827, 0.25, 0.01, 0.2152, 0.166, 0.1857, 0.1857, 0.08029, 0.08029, 0.1582, 0.02827, 0.1857, 0.1857, 0.166, 0.2152, 0.02827, 0.1582, 0.08029, 0.08029, 0.166, 0.2152, 0.1591, 0.25, 0.01, 0.25, 0.02827, 0.1582, 0.1591, 0.25, 0.166, 0.2848, 0.02827, 0.3418, 0.01, 0.25, 0.166, 0.2848, 0.1857, 0.3143, 0.08029, 0.4197, 0.02827, 0.3418, 0.1857, 0.3143, 0.2152, 0.334, 0.1582, 0.4717, 0.08029, 0.4197, 0.2152, 0.334, 0.25, 0.3409, 0.25, 0.49, 0.1582, 0.4717, 0.2848, 0.334, 0.25, 0.3409, 0.2152, 0.334, 0.1857, 0.3143, 0.166, 0.2848, 0.1591, 0.25, 0.166, 0.2152, 0.1857, 0.1857, 0.2152, 0.166, 0.25, 0.1591, 0.2848, 0.166, 0.3143, 0.1857, 0.334, 0.2152, 0.3409, 0.25, 0.334, 0.2848, 0.3143, 0.3143, 0.25, 0.1591, 0.2848, 0.166, 0.2848, 0.166, 0.25, 0.1591, 0.2848, 0.334, 0.25, 0.3409, 0.25, 0.3409, 0.2848, 0.334, 0.25, 0.3409, 0.2152, 0.334, 0.2152, 0.334, 0.25, 0.3409, 0.2152, 0.166, 0.25, 0.1591, 0.25, 0.1591, 0.2152, 0.166, 0.3143, 0.3143, 0.2848, 0.334, 0.2848, 0.334, 0.3143, 0.3143, 0.1857, 0.1857, 0.2152, 0.166, 0.2152, 0.166, 0.1857, 0.1857, 0.334, 0.2848, 0.3143, 0.3143, 0.3143, 0.3143, 0.334, 0.2848, 0.166, 0.2152, 0.1857, 0.1857, 0.1857, 0.1857, 0.166, 0.2152, 0.3409, 0.25, 0.334, 0.2848, 0.334, 0.2848, 0.3409, 0.25, 0.1591, 0.25, 0.166, 0.2152, 0.166, 0.2152, 0.1591, 0.25, 0.334, 0.2152, 0.3409, 0.25, 0.3409, 0.25, 0.334, 0.2152, 0.166, 0.2848, 0.1591, 0.25, 0.1591, 0.25, 0.166, 0.2848, 0.3143, 0.1857, 0.334, 0.2152, 0.334, 0.2152, 0.3143, 0.1857, 0.1857, 0.3143, 0.166, 0.2848, 0.166, 0.2848, 0.1857, 0.3143, 0.2848, 0.166, 0.3143, 0.1857, 0.3143, 0.1857, 0.2848, 0.166])
me_cylinder.use_remesh_fix_poles = True
me_cylinder.use_remesh_preserve_attributes = False
me_cylinder.use_mirror_vertex_groups = False
me_cylinder.update()
me_cylinder_001 = bpy.data.meshes.new('Cylinder.001')
me_cylinder_001.from_pydata([(1.688e-08, 0.067, 0.8558), (1.688e-08, 0.067, 0.8905), (0.01307, 0.06571, 0.8558), (0.01307, 0.06571, 0.8905), (0.02564, 0.0619, 0.8558), (0.02564, 0.0619, 0.8905), (0.03722, 0.05571, 0.8558), (0.03722, 0.05571, 0.8905), (0.04738, 0.04738, 0.8558), (0.04738, 0.04738, 0.8905), (0.05571, 0.03722, 0.8558), (0.05571, 0.03722, 0.8905), (0.0619, 0.02564, 0.8558), (0.0619, 0.02564, 0.8905), (0.06571, 0.01307, 0.8558), (0.06571, 0.01307, 0.8905), (0.067, 3.211e-08, 0.8558), (0.067, 3.211e-08, 0.8905), (0.06571, -0.01307, 0.8558), (0.06571, -0.01307, 0.8905), (0.0619, -0.02564, 0.8558), (0.0619, -0.02564, 0.8905), (0.05571, -0.03722, 0.8558), (0.05571, -0.03722, 0.8905), (0.04738, -0.04738, 0.8558), (0.04738, -0.04738, 0.8905), (0.03722, -0.05571, 0.8558), (0.03722, -0.05571, 0.8905), (0.02564, -0.0619, 0.8558), (0.02564, -0.0619, 0.8905), (0.01307, -0.06571, 0.8558), (0.01307, -0.06571, 0.8905), (-4.954e-09, -0.067, 0.8558), (-4.954e-09, -0.067, 0.8905), (-0.01307, -0.06571, 0.8558), (-0.01307, -0.06571, 0.8905), (-0.02564, -0.0619, 0.8558), (-0.02564, -0.0619, 0.8905), (-0.03722, -0.05571, 0.8558), (-0.03722, -0.05571, 0.8905), (-0.04738, -0.04738, 0.8558), (-0.04738, -0.04738, 0.8905), (-0.05571, -0.03722, 0.8558), (-0.05571, -0.03722, 0.8905), (-0.0619, -0.02564, 0.8558), (-0.0619, -0.02564, 0.8905), (-0.06571, -0.01307, 0.8558), (-0.06571, -0.01307, 0.8905), (-0.067, 9.175e-08, 0.8558), (-0.067, 9.175e-08, 0.8905), (-0.06571, 0.01307, 0.8558), (-0.06571, 0.01307, 0.8905), (-0.0619, 0.02564, 0.8558), (-0.0619, 0.02564, 0.8905), (-0.05571, 0.03722, 0.8558), (-0.05571, 0.03722, 0.8905), (-0.04738, 0.04738, 0.8558), (-0.04738, 0.04738, 0.8905), (-0.03722, 0.05571, 0.8558), (-0.03722, 0.05571, 0.8905), (-0.02564, 0.0619, 0.8558), (-0.02564, 0.0619, 0.8905), (-0.01307, 0.06571, 0.8558), (-0.01307, 0.06571, 0.8905), (8.66e-08, 0.2279, 1.013), (0.04447, 0.2235, 1.013), (0.08722, 0.2106, 1.013), (0.1266, 0.1895, 1.013), (0.1612, 0.1612, 1.013), (0.1895, 0.1266, 1.013), (0.2106, 0.08722, 1.013), (0.2235, 0.04447, 1.013), (0.2279, -2.382e-08, 1.013), (0.2235, -0.04447, 1.013), (0.2106, -0.08722, 1.013), (0.1895, -0.1266, 1.013), (0.1612, -0.1612, 1.013), (0.1266, -0.1895, 1.013), (0.08722, -0.2106, 1.013), (0.04447, -0.2235, 1.013), (2.395e-08, -0.2279, 1.013), (-0.04447, -0.2235, 1.013), (-0.08722, -0.2106, 1.013), (-0.1266, -0.1895, 1.013), (-0.1612, -0.1612, 1.013), (-0.1895, -0.1266, 1.013), (-0.2106, -0.08722, 1.013), (-0.2235, -0.04447, 1.013), (-0.2279, 1.82e-07, 1.013), (-0.2235, 0.04447, 1.013), (-0.2106, 0.08722, 1.013), (-0.1895, 0.1266, 1.013), (-0.1612, 0.1612, 1.013), (-0.1266, 0.1895, 1.013), (-0.08722, 0.2106, 1.013), (-0.04447, 0.2235, 1.013), (0.1246, -0.1865, 0.9885), (0.0766, -0.1146, 0.9271), (0.1016, -0.1521, 0.9553), (0.05276, -0.1274, 0.9271), (0.08585, -0.2073, 0.9885), (0.06999, -0.169, 0.9553), (-0.2073, -0.08585, 0.9885), (-0.1274, -0.05276, 0.9271), (-0.169, -0.06999, 0.9553), (-0.1352, -0.0269, 0.9271), (-0.22, -0.04376, 0.9885), (-0.1794, -0.03568, 0.9553), (7.58e-08, 0.2243, 0.9885), (3.779e-08, 0.1379, 0.9271), (5.474e-08, 0.1829, 0.9553), (0.0269, 0.1352, 0.9271), (0.04376, 0.22, 0.9885), (0.03568, 0.1794, 0.9553), (-0.04376, 0.22, 0.9885), (-0.0269, 0.1352, 0.9271), (-0.03568, 0.1794, 0.9553), (0.22, -0.04376, 0.9885), (0.1352, -0.0269, 0.9271), (0.1794, -0.03568, 0.9553), (0.1274, -0.05276, 0.9271), (0.2073, -0.08585, 0.9885), (0.169, -0.06999, 0.9553), (-0.08585, -0.2073, 0.9885), (-0.05276, -0.1274, 0.9271), (-0.06999, -0.169, 0.9553), (-0.0766, -0.1146, 0.9271), (-0.1246, -0.1865, 0.9885), (-0.1016, -0.1521, 0.9553), (-0.1865, 0.1246, 0.9885), (-0.1146, 0.0766, 0.9271), (-0.1521, 0.1016, 0.9553), (-0.09749, 0.09749, 0.9271), (-0.1586, 0.1586, 0.9885), (-0.1293, 0.1293, 0.9553), (0.1865, 0.1246, 0.9885), (0.1146, 0.0766, 0.9271), (0.1521, 0.1016, 0.9553), (0.1274, 0.05276, 0.9271), (0.2073, 0.08585, 0.9885), (0.169, 0.06999, 0.9553), (0.0269, -0.1352, 0.9271), (0.04376, -0.22, 0.9885), (0.03568, -0.1794, 0.9553), (-0.1379, 1.376e-07, 0.9271), (-0.2243, 1.927e-07, 0.9885), (-0.1829, 1.664e-07, 0.9553), (0.05276, 0.1274, 0.9271), (0.08585, 0.2073, 0.9885), (0.06999, 0.169, 0.9553), (0.1146, -0.0766, 0.9271), (0.1865, -0.1246, 0.9885), (0.1521, -0.1016, 0.9553), (-0.09749, -0.09749, 0.9271), (-0.1586, -0.1586, 0.9885), (-0.1293, -0.1293, 0.9553), (-0.0766, 0.1146, 0.9271), (-0.1246, 0.1865, 0.9885), (-0.1016, 0.1521, 0.9553), (0.1352, 0.0269, 0.9271), (0.22, 0.04376, 0.9885), (0.1794, 0.03568, 0.9553), (-7.135e-09, -0.1379, 0.9271), (2.701e-09, -0.2243, 0.9885), (-4.853e-09, -0.1829, 0.9553), (-0.1352, 0.0269, 0.9271), (-0.22, 0.04376, 0.9885), (-0.1794, 0.03568, 0.9553), (0.0766, 0.1146, 0.9271), (0.1246, 0.1865, 0.9885), (0.1016, 0.1521, 0.9553), (0.09749, -0.09749, 0.9271), (0.1586, -0.1586, 0.9885), (0.1293, -0.1293, 0.9553), (-0.1146, -0.0766, 0.9271), (-0.1865, -0.1246, 0.9885), (-0.1521, -0.1016, 0.9553), (-0.05276, 0.1274, 0.9271), (-0.08585, 0.2073, 0.9885), (-0.06999, 0.169, 0.9553), (0.1379, 1.483e-08, 0.9271), (0.2243, -6.977e-09, 0.9885), (0.1829, 3.645e-09, 0.9553), (-0.0269, -0.1352, 0.9271), (-0.04376, -0.22, 0.9885), (-0.03568, -0.1794, 0.9553), (-0.1274, 0.05276, 0.9271), (-0.2073, 0.08585, 0.9885), (-0.169, 0.06999, 0.9553), (0.09749, 0.09749, 0.9271), (0.1586, 0.1586, 0.9885), (0.1293, 0.1293, 0.9553), (0.04883, 0.2455, 1.013), (9.179e-08, 0.2503, 1.013), (0.09577, 0.2312, 1.013), (0.139, 0.2081, 1.013), (0.177, 0.177, 1.013), (0.2081, 0.139, 1.013), (0.2312, 0.09577, 1.013), (0.2455, 0.04882, 1.013), (0.2503, -1.379e-08, 1.013), (0.2455, -0.04882, 1.013), (0.2312, -0.09577, 1.013), (0.2081, -0.139, 1.013), (0.177, -0.177, 1.013), (0.139, -0.2081, 1.013), (0.09577, -0.2312, 1.013), (0.04883, -0.2455, 1.013), (1.024e-08, -0.2503, 1.013), (-0.04882, -0.2455, 1.013), (-0.09577, -0.2312, 1.013), (-0.139, -0.2081, 1.013), (-0.177, -0.177, 1.013), (-0.2081, -0.139, 1.013), (-0.2312, -0.09577, 1.013), (-0.2455, -0.04882, 1.013), (-0.2503, 2.09e-07, 1.013), (-0.2455, 0.04883, 1.013), (-0.2312, 0.09577, 1.013), (-0.2081, 0.139, 1.013), (-0.177, 0.177, 1.013), (-0.139, 0.2081, 1.013), (-0.09577, 0.2312, 1.013), (-0.04882, 0.2455, 1.013), (1.027e-07, 0.08638, 0.9036), (0.01685, 0.08472, 0.9036), (0.03306, 0.0798, 0.9036), (0.04799, 0.07182, 0.9036), (0.06108, 0.06108, 0.9036), (0.07182, 0.04799, 0.9036), (0.0798, 0.03306, 0.9036), (0.08472, 0.01685, 0.9036), (0.08638, 1.671e-08, 0.9036), (0.08472, -0.01685, 0.9036), (0.0798, -0.03306, 0.9036), (0.07182, -0.04799, 0.9036), (0.06108, -0.06108, 0.9036), (0.04799, -0.07182, 0.9036), (0.03306, -0.0798, 0.9036), (0.01685, -0.08472, 0.9036), (7.892e-08, -0.08638, 0.9036), (-0.01685, -0.08472, 0.9036), (-0.03306, -0.0798, 0.9036), (-0.04799, -0.07182, 0.9036), (-0.06108, -0.06108, 0.9036), (-0.07182, -0.04799, 0.9036), (-0.0798, -0.03306, 0.9036), (-0.08472, -0.01685, 0.9036), (-0.08638, 9.473e-08, 0.9036), (-0.08472, 0.01685, 0.9036), (-0.0798, 0.03306, 0.9036), (-0.07182, 0.04799, 0.9036), (-0.06108, 0.06108, 0.9036), (-0.04799, 0.07182, 0.9036), (-0.03306, 0.0798, 0.9036), (-0.01685, 0.08472, 0.9036), (0.1106, -0.04579, 0.9263), (0.193, -0.07995, 0.996), (0.1527, -0.06323, 0.96), (0.1737, -0.1161, 0.996), (0.0995, -0.06648, 0.9263), (0.1374, -0.0918, 0.96), (-0.1197, 1.153e-07, 0.9263), (-0.2089, 1.704e-07, 0.996), (-0.1652, 1.435e-07, 0.96), (-0.2049, 0.04076, 0.996), (-0.1174, 0.02335, 0.9263), (-0.1621, 0.03224, 0.96), (0.1477, -0.1477, 0.996), (0.08462, -0.08462, 0.9263), (0.1168, -0.1168, 0.96), (-0.193, 0.07995, 0.996), (-0.1106, 0.04579, 0.9263), (-0.1527, 0.06323, 0.96), (0.1161, -0.1737, 0.996), (0.06648, -0.0995, 0.9263), (0.0918, -0.1374, 0.96), (-0.1737, 0.1161, 0.996), (-0.0995, 0.06648, 0.9263), (-0.1374, 0.0918, 0.96), (0.07995, -0.193, 0.996), (0.04579, -0.1106, 0.9263), (0.06323, -0.1527, 0.96), (9.89e-08, 0.1197, 0.9263), (8.877e-08, 0.2089, 0.996), (9.374e-08, 0.1652, 0.96), (0.04076, 0.2049, 0.996), (0.02335, 0.1174, 0.9263), (0.03224, 0.1621, 0.96), (-0.1477, 0.1477, 0.996), (-0.08462, 0.08462, 0.9263), (-0.1168, 0.1168, 0.96), (0.04076, -0.2049, 0.996), (0.02335, -0.1174, 0.9263), (0.03224, -0.1621, 0.96), (0.07995, 0.193, 0.996), (0.04579, 0.1106, 0.9263), (0.06323, 0.1527, 0.96), (-0.1161, 0.1737, 0.996), (-0.06648, 0.0995, 0.9263), (-0.0918, 0.1374, 0.96), (3.135e-08, -0.2089, 0.996), (6.601e-08, -0.1197, 0.9263), (4.832e-08, -0.1652, 0.96), (0.1161, 0.1737, 0.996), (0.06648, 0.0995, 0.9263), (0.0918, 0.1374, 0.96), (-0.07995, 0.193, 0.996), (-0.04579, 0.1106, 0.9263), (-0.06323, 0.1527, 0.96), (-0.04076, -0.2049, 0.996), (-0.02335, -0.1174, 0.9263), (-0.03224, -0.1621, 0.96), (0.1477, 0.1477, 0.996), (0.08462, 0.08462, 0.9263), (0.1168, 0.1168, 0.96), (-0.04076, 0.2049, 0.996), (-0.02335, 0.1174, 0.9263), (-0.03224, 0.1621, 0.96), (-0.07995, -0.193, 0.996), (-0.04579, -0.1106, 0.9263), (-0.06323, -0.1527, 0.96), (0.1737, 0.1161, 0.996), (0.0995, 0.06648, 0.9263), (0.1374, 0.0918, 0.96), (-0.1161, -0.1737, 0.996), (-0.06648, -0.0995, 0.9263), (-0.0918, -0.1374, 0.96), (0.193, 0.07995, 0.996), (0.1106, 0.04579, 0.9263), (0.1527, 0.06323, 0.96), (-0.1477, -0.1477, 0.996), (-0.08462, -0.08462, 0.9263), (-0.1168, -0.1168, 0.96), (0.2049, 0.04076, 0.996), (0.1174, 0.02335, 0.9263), (0.1621, 0.03224, 0.96), (-0.1737, -0.1161, 0.996), (-0.0995, -0.06648, 0.9263), (-0.1374, -0.0918, 0.96), (0.2089, -1.833e-08, 0.996), (0.1197, 7.248e-09, 0.9263), (0.1652, -5.763e-09, 0.96), (-0.193, -0.07995, 0.996), (-0.1106, -0.04579, 0.9263), (-0.1527, -0.06323, 0.96), (0.2049, -0.04076, 0.996), (0.1174, -0.02335, 0.9263), (0.1621, -0.03224, 0.96), (-0.2049, -0.04076, 0.996), (-0.1174, -0.02335, 0.9263), (-0.1621, -0.03224, 0.96)], [], [(0, 1, 3, 2), (2, 3, 5, 4), (4, 5, 7, 6), (6, 7, 9, 8), (8, 9, 11, 10), (10, 11, 13, 12), (12, 13, 15, 14), (14, 15, 17, 16), (16, 17, 19, 18), (18, 19, 21, 20), (20, 21, 23, 22), (22, 23, 25, 24), (24, 25, 27, 26), (26, 27, 29, 28), (28, 29, 31, 30), (30, 31, 33, 32), (32, 33, 35, 34), (34, 35, 37, 36), (36, 37, 39, 38), (38, 39, 41, 40), (40, 41, 43, 42), (42, 43, 45, 44), (44, 45, 47, 46), (46, 47, 49, 48), (48, 49, 51, 50), (50, 51, 53, 52), (52, 53, 55, 54), (54, 55, 57, 56), (56, 57, 59, 58), (58, 59, 61, 60), (27, 25, 171, 97), (60, 61, 63, 62), (62, 63, 1, 0), (0, 2, 4, 6, 8, 10, 12, 14, 16, 18, 20, 22, 24, 26, 28, 30, 32, 34, 36, 38, 40, 42, 44, 46, 48, 50, 52, 54, 56, 58, 60, 62), (74, 73, 346, 257), (45, 43, 174, 103), (1, 63, 115, 109), (3, 1, 109, 111), (19, 17, 180, 118), (37, 35, 183, 124), (55, 53, 186, 130), (11, 9, 189, 136), (102, 175, 213, 214), (108, 114, 223, 193), (114, 178, 222, 223), (123, 184, 209, 210), (129, 187, 218, 219), (135, 190, 196, 197), (33, 31, 141, 162), (51, 49, 144, 165), (7, 5, 147, 168), (25, 23, 150, 171), (43, 41, 153, 174), (61, 59, 156, 177), (17, 15, 159, 180), (35, 33, 162, 183), (53, 51, 165, 186), (9, 7, 168, 189), (29, 27, 97, 99), (47, 45, 103, 105), (63, 61, 177, 115), (21, 19, 118, 120), (39, 37, 124, 126), (57, 55, 130, 132), (13, 11, 136, 138), (15, 13, 138, 159), (59, 57, 132, 156), (41, 39, 126, 153), (23, 21, 120, 150), (117, 181, 200, 201), (49, 47, 105, 144), (31, 29, 99, 141), (190, 169, 195, 196), (187, 166, 217, 218), (184, 163, 208, 209), (181, 160, 199, 200), (178, 157, 221, 222), (175, 154, 212, 213), (172, 151, 203, 204), (169, 148, 194, 195), (166, 145, 216, 217), (163, 142, 207, 208), (160, 139, 198, 199), (157, 133, 220, 221), (154, 127, 211, 212), (151, 121, 202, 203), (148, 112, 192, 194), (145, 106, 215, 216), (142, 100, 206, 207), (139, 135, 197, 198), (133, 129, 219, 220), (127, 123, 210, 211), (121, 117, 201, 202), (5, 3, 111, 147), (112, 108, 193, 192), (106, 102, 214, 215), (100, 96, 205, 206), (190, 135, 137, 191), (191, 137, 136, 189), (187, 129, 131, 188), (188, 131, 130, 186), (184, 123, 125, 185), (185, 125, 124, 183), (181, 117, 119, 182), (182, 119, 118, 180), (178, 114, 116, 179), (179, 116, 115, 177), (175, 102, 104, 176), (176, 104, 103, 174), (172, 96, 98, 173), (173, 98, 97, 171), (169, 190, 191, 170), (170, 191, 189, 168), (166, 187, 188, 167), (167, 188, 186, 165), (163, 184, 185, 164), (164, 185, 183, 162), (160, 181, 182, 161), (161, 182, 180, 159), (157, 178, 179, 158), (158, 179, 177, 156), (154, 175, 176, 155), (155, 176, 174, 153), (151, 172, 173, 152), (152, 173, 171, 150), (148, 169, 170, 149), (149, 170, 168, 147), (145, 166, 167, 146), (146, 167, 165, 144), (142, 163, 164, 143), (143, 164, 162, 141), (139, 160, 161, 140), (140, 161, 159, 138), (133, 157, 158, 134), (134, 158, 156, 132), (127, 154, 155, 128), (128, 155, 153, 126), (121, 151, 152, 122), (122, 152, 150, 120), (112, 148, 149, 113), (113, 149, 147, 111), (106, 145, 146, 107), (107, 146, 144, 105), (100, 142, 143, 101), (101, 143, 141, 99), (135, 139, 140, 137), (137, 140, 138, 136), (129, 133, 134, 131), (131, 134, 132, 130), (123, 127, 128, 125), (125, 128, 126, 124), (117, 121, 122, 119), (119, 122, 120, 118), (114, 108, 110, 116), (116, 110, 109, 115), (108, 112, 113, 110), (110, 113, 111, 109), (102, 106, 107, 104), (104, 107, 105, 103), (96, 100, 101, 98), (98, 101, 99, 97), (96, 172, 204, 205), (64, 65, 192, 193), (65, 66, 194, 192), (66, 67, 195, 194), (67, 68, 196, 195), (68, 69, 197, 196), (69, 70, 198, 197), (70, 71, 199, 198), (71, 72, 200, 199), (72, 73, 201, 200), (73, 74, 202, 201), (74, 75, 203, 202), (75, 76, 204, 203), (76, 77, 205, 204), (77, 78, 206, 205), (78, 79, 207, 206), (79, 80, 208, 207), (80, 81, 209, 208), (81, 82, 210, 209), (82, 83, 211, 210), (83, 84, 212, 211), (84, 85, 213, 212), (85, 86, 214, 213), (86, 87, 215, 214), (87, 88, 216, 215), (88, 89, 217, 216), (89, 90, 218, 217), (90, 91, 219, 218), (91, 92, 220, 219), (92, 93, 221, 220), (93, 94, 222, 221), (94, 95, 223, 222), (95, 64, 193, 223), (225, 224, 255, 254, 253, 252, 251, 250, 249, 248, 247, 246, 245, 244, 243, 242, 241, 240, 239, 238, 237, 236, 235, 234, 233, 232, 231, 230, 229, 228, 227, 226), (88, 87, 349, 263), (262, 350, 247, 248), (77, 76, 268, 274), (91, 90, 271, 277), (78, 77, 274, 280), (92, 91, 277, 289), (64, 95, 316, 284), (79, 78, 280, 292), (283, 317, 255, 224), (93, 92, 289, 298), (80, 79, 292, 301), (67, 66, 295, 304), (94, 93, 298, 307), (81, 80, 301, 310), (68, 67, 304, 313), (95, 94, 307, 316), (82, 81, 310, 319), (69, 68, 313, 322), (83, 82, 319, 325), (65, 64, 284, 286), (70, 69, 322, 328), (84, 83, 325, 331), (71, 70, 328, 334), (85, 84, 331, 337), (72, 71, 334, 340), (86, 85, 337, 343), (73, 72, 340, 346), (87, 86, 343, 349), (75, 74, 257, 259), (89, 88, 263, 265), (90, 89, 265, 271), (76, 75, 259, 268), (350, 344, 246, 247), (347, 341, 232, 233), (344, 338, 245, 246), (341, 335, 231, 232), (338, 332, 244, 245), (335, 329, 230, 231), (332, 326, 243, 244), (329, 323, 229, 230), (326, 320, 242, 243), (66, 65, 286, 295), (323, 314, 228, 229), (320, 311, 241, 242), (317, 308, 254, 255), (314, 305, 227, 228), (311, 302, 240, 241), (308, 299, 253, 254), (305, 296, 226, 227), (302, 293, 239, 240), (299, 290, 252, 253), (296, 287, 225, 226), (293, 281, 238, 239), (290, 278, 251, 252), (287, 283, 224, 225), (281, 275, 237, 238), (278, 272, 250, 251), (275, 269, 236, 237), (272, 266, 249, 250), (269, 260, 235, 236), (266, 262, 248, 249), (260, 256, 234, 235), (350, 262, 264, 351), (351, 264, 263, 349), (347, 256, 258, 348), (348, 258, 257, 346), (344, 350, 351, 345), (345, 351, 349, 343), (341, 347, 348, 342), (342, 348, 346, 340), (338, 344, 345, 339), (339, 345, 343, 337), (335, 341, 342, 336), (336, 342, 340, 334), (332, 338, 339, 333), (333, 339, 337, 331), (329, 335, 336, 330), (330, 336, 334, 328), (326, 332, 333, 327), (327, 333, 331, 325), (323, 329, 330, 324), (324, 330, 328, 322), (320, 326, 327, 321), (321, 327, 325, 319), (317, 283, 285, 318), (318, 285, 284, 316), (314, 323, 324, 315), (315, 324, 322, 313), (311, 320, 321, 312), (312, 321, 319, 310), (308, 317, 318, 309), (309, 318, 316, 307), (305, 314, 315, 306), (306, 315, 313, 304), (302, 311, 312, 303), (303, 312, 310, 301), (299, 308, 309, 300), (300, 309, 307, 298), (296, 305, 306, 297), (297, 306, 304, 295), (293, 302, 303, 294), (294, 303, 301, 292), (290, 299, 300, 291), (291, 300, 298, 289), (287, 296, 297, 288), (288, 297, 295, 286), (281, 293, 294, 282), (282, 294, 292, 280), (278, 290, 291, 279), (279, 291, 289, 277), (283, 287, 288, 285), (285, 288, 286, 284), (275, 281, 282, 276), (276, 282, 280, 274), (272, 278, 279, 273), (273, 279, 277, 271), (269, 275, 276, 270), (270, 276, 274, 268), (266, 272, 273, 267), (267, 273, 271, 265), (260, 269, 270, 261), (261, 270, 268, 259), (262, 266, 267, 264), (264, 267, 265, 263), (256, 260, 261, 258), (258, 261, 259, 257), (256, 347, 233, 234)])
me_cylinder_001.polygons.foreach_set('use_smooth', [True] * 322)
_uv = me_cylinder_001.uv_layers.new(name='UVMap')
_uv.uv.foreach_set('vector', [1.0, 0.5, 1.0, 1.0, 0.9688, 1.0, 0.9688, 0.5, 0.9688, 0.5, 0.9688, 1.0, 0.9375, 1.0, 0.9375, 0.5, 0.9375, 0.5, 0.9375, 1.0, 0.9062, 1.0, 0.9062, 0.5, 0.9062, 0.5, 0.9062, 1.0, 0.875, 1.0, 0.875, 0.5, 0.875, 0.5, 0.875, 1.0, 0.8438, 1.0, 0.8438, 0.5, 0.8438, 0.5, 0.8438, 1.0, 0.8125, 1.0, 0.8125, 0.5, 0.8125, 0.5, 0.8125, 1.0, 0.7812, 1.0, 0.7812, 0.5, 0.7812, 0.5, 0.7812, 1.0, 0.75, 1.0, 0.75, 0.5, 0.75, 0.5, 0.75, 1.0, 0.7188, 1.0, 0.7188, 0.5, 0.7188, 0.5, 0.7188, 1.0, 0.6875, 1.0, 0.6875, 0.5, 0.6875, 0.5, 0.6875, 1.0, 0.6562, 1.0, 0.6562, 0.5, 0.6562, 0.5, 0.6562, 1.0, 0.625, 1.0, 0.625, 0.5, 0.625, 0.5, 0.625, 1.0, 0.5938, 1.0, 0.5938, 0.5, 0.5938, 0.5, 0.5938, 1.0, 0.5625, 1.0, 0.5625, 0.5, 0.5625, 0.5, 0.5625, 1.0, 0.5312, 1.0, 0.5312, 0.5, 0.5312, 0.5, 0.5312, 1.0, 0.5, 1.0, 0.5, 0.5, 0.5, 0.5, 0.5, 1.0, 0.4688, 1.0, 0.4688, 0.5, 0.4688, 0.5, 0.4688, 1.0, 0.4375, 1.0, 0.4375, 0.5, 0.4375, 0.5, 0.4375, 1.0, 0.4062, 1.0, 0.4062, 0.5, 0.4062, 0.5, 0.4062, 1.0, 0.375, 1.0, 0.375, 0.5, 0.375, 0.5, 0.375, 1.0, 0.3438, 1.0, 0.3438, 0.5, 0.3438, 0.5, 0.3438, 1.0, 0.3125, 1.0, 0.3125, 0.5, 0.3125, 0.5, 0.3125, 1.0, 0.2812, 1.0, 0.2812, 0.5, 0.2812, 0.5, 0.2812, 1.0, 0.25, 1.0, 0.25, 0.5, 0.25, 0.5, 0.25, 1.0, 0.2188, 1.0, 0.2188, 0.5, 0.2188, 0.5, 0.2188, 1.0, 0.1875, 1.0, 0.1875, 0.5, 0.1875, 0.5, 0.1875, 1.0, 0.1562, 1.0, 0.1562, 0.5, 0.1562, 0.5, 0.1562, 1.0, 0.125, 1.0, 0.125, 0.5, 0.125, 0.5, 0.125, 1.0, 0.09375, 1.0, 0.09375, 0.5, 0.09375, 0.5, 0.09375, 1.0, 0.0625, 1.0, 0.0625, 0.5, 0.5938, 1.0, 0.625, 1.0, 0.625, 1.0, 0.5938, 1.0, 0.0625, 0.5, 0.0625, 1.0, 0.03125, 1.0, 0.03125, 0.5, 0.03125, 0.5, 0.03125, 1.0, 0.0, 1.0, 0.0, 0.5, 0.75, 0.49, 0.7968, 0.4854, 0.8418, 0.4717, 0.8833, 0.4496, 0.9197, 0.4197, 0.9496, 0.3833, 0.9717, 0.3418, 0.9854, 0.2968, 0.99, 0.25, 0.9854, 0.2032, 0.9717, 0.1582, 0.9496, 0.1167, 0.9197, 0.08029, 0.8833, 0.05045, 0.8418, 0.02827, 0.7968, 0.01461, 0.75, 0.01, 0.7032, 0.01461, 0.6582, 0.02827, 0.6167, 0.05045, 0.5803, 0.08029, 0.5504, 0.1167, 0.5283, 0.1582, 0.5146, 0.2032, 0.51, 0.25, 0.5146, 0.2968, 0.5283, 0.3418, 0.5504, 0.3833, 0.5803, 0.4197, 0.6167, 0.4496, 0.6582, 0.4717, 0.7032, 0.4854, 0.4519, 0.1664, 0.4644, 0.2074, 0.4644, 0.2074, 0.4519, 0.1664, 0.3125, 1.0, 0.3438, 1.0, 0.3438, 1.0, 0.3125, 1.0, 0.0, 1.0, 0.03125, 1.0, 0.03125, 1.0, 0.0, 1.0, 0.9688, 1.0, 1.0, 1.0, 1.0, 1.0, 0.9687, 1.0, 0.7188, 1.0, 0.75, 1.0, 0.75, 1.0, 0.7188, 1.0, 0.4375, 1.0, 0.4688, 1.0, 0.4688, 1.0, 0.4375, 1.0, 0.1562, 1.0, 0.1875, 1.0, 0.1875, 1.0, 0.1562, 1.0, 0.8438, 1.0, 0.875, 1.0, 0.875, 1.0, 0.8438, 1.0, 0.3125, 1.0, 0.3438, 1.0, 0.3438, 1.0, 0.3125, 1.0, 0.0, 1.0, 0.03125, 1.0, 0.03125, 1.0, 0.0, 1.0, 0.03125, 1.0, 0.0625, 1.0, 0.0625, 1.0, 0.03125, 1.0, 0.4375, 1.0, 0.4688, 1.0, 0.4688, 1.0, 0.4375, 1.0, 0.1562, 1.0, 0.1875, 1.0, 0.1875, 1.0, 0.1562, 1.0, 0.8438, 1.0, 0.875, 1.0, 0.875, 1.0, 0.8438, 1.0, 0.5, 1.0, 0.5312, 1.0, 0.5312, 1.0, 0.5, 1.0, 0.2188, 1.0, 0.25, 1.0, 0.25, 1.0, 0.2188, 1.0, 0.9062, 1.0, 0.9375, 1.0, 0.9375, 1.0, 0.9062, 1.0, 0.625, 1.0, 0.6562, 1.0, 0.6562, 1.0, 0.625, 1.0, 0.3438, 1.0, 0.375, 1.0, 0.375, 1.0, 0.3438, 1.0, 0.0625, 1.0, 0.09375, 1.0, 0.09375, 1.0, 0.0625, 1.0, 0.75, 1.0, 0.7812, 1.0, 0.7812, 1.0, 0.75, 1.0, 0.4688, 1.0, 0.5, 1.0, 0.5, 1.0, 0.4688, 1.0, 0.1875, 1.0, 0.2188, 1.0, 0.2188, 1.0, 0.1875, 1.0, 0.875, 1.0, 0.9062, 1.0, 0.9062, 1.0, 0.875, 1.0, 0.5625, 1.0, 0.5938, 1.0, 0.5938, 1.0, 0.5625, 1.0, 0.2812, 1.0, 0.3125, 1.0, 0.3125, 1.0, 0.2812, 1.0, 0.03125, 1.0, 0.0625, 1.0, 0.0625, 1.0, 0.03125, 1.0, 0.6875, 1.0, 0.7188, 1.0, 0.7188, 1.0, 0.6875, 1.0, 0.4062, 1.0, 0.4375, 1.0, 0.4375, 1.0, 0.4062, 1.0, 0.125, 1.0, 0.1562, 1.0, 0.1562, 1.0, 0.125, 1.0, 0.8125, 1.0, 0.8438, 1.0, 0.8438, 1.0, 0.8125, 1.0, 0.7812, 1.0, 0.8125, 1.0, 0.8125, 1.0, 0.7812, 1.0, 0.09375, 1.0, 0.125, 1.0, 0.125, 1.0, 0.09375, 1.0, 0.375, 1.0, 0.4062, 1.0, 0.4062, 1.0, 0.375, 1.0, 0.6562, 1.0, 0.6875, 1.0, 0.6875, 1.0, 0.6562, 1.0, 0.7188, 1.0, 0.75, 1.0, 0.75, 1.0, 0.7188, 1.0, 0.25, 1.0, 0.2812, 1.0, 0.2812, 1.0, 0.25, 1.0, 0.5312, 1.0, 0.5625, 1.0, 0.5625, 1.0, 0.5312, 1.0, 0.875, 1.0, 0.9062, 1.0, 0.9062, 1.0, 0.875, 1.0, 0.1875, 1.0, 0.2188, 1.0, 0.2188, 1.0, 0.1875, 1.0, 0.4687, 1.0, 0.5, 1.0, 0.5, 1.0, 0.4688, 1.0, 0.75, 1.0, 0.7812, 1.0, 0.7812, 1.0, 0.75, 1.0, 0.0625, 1.0, 0.09375, 1.0, 0.09375, 1.0, 0.0625, 1.0, 0.3438, 1.0, 0.375, 1.0, 0.375, 1.0, 0.3438, 1.0, 0.625, 1.0, 0.6562, 1.0, 0.6562, 1.0, 0.625, 1.0, 0.9062, 1.0, 0.9375, 1.0, 0.9375, 1.0, 0.9062, 1.0, 0.2188, 1.0, 0.25, 1.0, 0.25, 1.0, 0.2188, 1.0, 0.5, 1.0, 0.5312, 1.0, 0.5312, 1.0, 0.5, 1.0, 0.7812, 1.0, 0.8125, 1.0, 0.8125, 1.0, 0.7812, 1.0, 0.09375, 1.0, 0.125, 1.0, 0.125, 1.0, 0.09375, 1.0, 0.375, 1.0, 0.4062, 1.0, 0.4062, 1.0, 0.375, 1.0, 0.6562, 1.0, 0.6875, 1.0, 0.6875, 1.0, 0.6562, 1.0, 0.9375, 1.0, 0.9688, 1.0, 0.9688, 1.0, 0.9375, 1.0, 0.25, 1.0, 0.2812, 1.0, 0.2812, 1.0, 0.25, 1.0, 0.5312, 1.0, 0.5625, 1.0, 0.5625, 1.0, 0.5312, 1.0, 0.8125, 1.0, 0.8438, 1.0, 0.8438, 1.0, 0.8125, 1.0, 0.125, 1.0, 0.1562, 1.0, 0.1562, 1.0, 0.125, 1.0, 0.4062, 1.0, 0.4375, 1.0, 0.4375, 1.0, 0.4062, 1.0, 0.6875, 1.0, 0.7188, 1.0, 0.7188, 1.0, 0.6875, 1.0, 0.9375, 1.0, 0.9688, 1.0, 0.9687, 1.0, 0.9375, 1.0, 0.9688, 1.0, 1.0, 1.0, 1.0, 1.0, 0.9688, 1.0, 0.2812, 1.0, 0.3125, 1.0, 0.3125, 1.0, 0.2812, 1.0, 0.5625, 1.0, 0.5938, 1.0, 0.5938, 1.0, 0.5625, 1.0, 0.875, 1.0, 0.8438, 1.0, 0.8438, 1.0, 0.875, 1.0, 0.875, 1.0, 0.8438, 1.0, 0.8438, 1.0, 0.875, 1.0, 0.1875, 1.0, 0.1562, 1.0, 0.1562, 1.0, 0.1875, 1.0, 0.1875, 1.0, 0.1562, 1.0, 0.1562, 1.0, 0.1875, 1.0, 0.4688, 1.0, 0.4375, 1.0, 0.4375, 1.0, 0.4688, 1.0, 0.4688, 1.0, 0.4375, 1.0, 0.4375, 1.0, 0.4688, 1.0, 0.75, 1.0, 0.7188, 1.0, 0.7188, 1.0, 0.75, 1.0, 0.75, 1.0, 0.7188, 1.0, 0.7188, 1.0, 0.75, 1.0, 0.0625, 1.0, 0.03125, 1.0, 0.03125, 1.0, 0.0625, 1.0, 0.0625, 1.0, 0.03125, 1.0, 0.03125, 1.0, 0.0625, 1.0, 0.3438, 1.0, 0.3125, 1.0, 0.3125, 1.0, 0.3437, 1.0, 0.3437, 1.0, 0.3125, 1.0, 0.3125, 1.0, 0.3438, 1.0, 0.625, 1.0, 0.5938, 1.0, 0.5938, 1.0, 0.625, 1.0, 0.625, 1.0, 0.5938, 1.0, 0.5938, 1.0, 0.625, 1.0, 0.9062, 1.0, 0.875, 1.0, 0.875, 1.0, 0.9062, 1.0, 0.9062, 1.0, 0.875, 1.0, 0.875, 1.0, 0.9062, 1.0, 0.2188, 1.0, 0.1875, 1.0, 0.1875, 1.0, 0.2188, 1.0, 0.2188, 1.0, 0.1875, 1.0, 0.1875, 1.0, 0.2188, 1.0, 0.5, 1.0, 0.4687, 1.0, 0.4688, 1.0, 0.5, 1.0, 0.5, 1.0, 0.4688, 1.0, 0.4688, 1.0, 0.5, 1.0, 0.7812, 1.0, 0.75, 1.0, 0.75, 1.0, 0.7812, 1.0, 0.7812, 1.0, 0.75, 1.0, 0.75, 1.0, 0.7812, 1.0, 0.09375, 1.0, 0.0625, 1.0, 0.0625, 1.0, 0.09375, 1.0, 0.09375, 1.0, 0.0625, 1.0, 0.0625, 1.0, 0.09375, 1.0, 0.375, 1.0, 0.3438, 1.0, 0.3437, 1.0, 0.375, 1.0, 0.375, 1.0, 0.3437, 1.0, 0.3438, 1.0, 0.375, 1.0, 0.6562, 1.0, 0.625, 1.0, 0.625, 1.0, 0.6562, 1.0, 0.6562, 1.0, 0.625, 1.0, 0.625, 1.0, 0.6562, 1.0, 0.9375, 1.0, 0.9062, 1.0, 0.9062, 1.0, 0.9375, 1.0, 0.9375, 1.0, 0.9062, 1.0, 0.9062, 1.0, 0.9375, 1.0, 0.25, 1.0, 0.2188, 1.0, 0.2188, 1.0, 0.25, 1.0, 0.25, 1.0, 0.2188, 1.0, 0.2188, 1.0, 0.25, 1.0, 0.5312, 1.0, 0.5, 1.0, 0.5, 1.0, 0.5312, 1.0, 0.5312, 1.0, 0.5, 1.0, 0.5, 1.0, 0.5312, 1.0, 0.8125, 1.0, 0.7812, 1.0, 0.7812, 1.0, 0.8125, 1.0, 0.8125, 1.0, 0.7812, 1.0, 0.7812, 1.0, 0.8125, 1.0, 0.125, 1.0, 0.09375, 1.0, 0.09375, 1.0, 0.125, 1.0, 0.125, 1.0, 0.09375, 1.0, 0.09375, 1.0, 0.125, 1.0, 0.4062, 1.0, 0.375, 1.0, 0.375, 1.0, 0.4062, 1.0, 0.4062, 1.0, 0.375, 1.0, 0.375, 1.0, 0.4062, 1.0, 0.6875, 1.0, 0.6562, 1.0, 0.6562, 1.0, 0.6875, 1.0, 0.6875, 1.0, 0.6562, 1.0, 0.6562, 1.0, 0.6875, 1.0, 0.9688, 1.0, 0.9375, 1.0, 0.9375, 1.0, 0.9687, 1.0, 0.9687, 1.0, 0.9375, 1.0, 0.9375, 1.0, 0.9687, 1.0, 0.2812, 1.0, 0.25, 1.0, 0.25, 1.0, 0.2812, 1.0, 0.2812, 1.0, 0.25, 1.0, 0.25, 1.0, 0.2812, 1.0, 0.5625, 1.0, 0.5312, 1.0, 0.5312, 1.0, 0.5625, 1.0, 0.5625, 1.0, 0.5312, 1.0, 0.5312, 1.0, 0.5625, 1.0, 0.8438, 1.0, 0.8125, 1.0, 0.8125, 1.0, 0.8438, 1.0, 0.8438, 1.0, 0.8125, 1.0, 0.8125, 1.0, 0.8438, 1.0, 0.1562, 1.0, 0.125, 1.0, 0.125, 1.0, 0.1562, 1.0, 0.1562, 1.0, 0.125, 1.0, 0.125, 1.0, 0.1562, 1.0, 0.4375, 1.0, 0.4062, 1.0, 0.4062, 1.0, 0.4375, 1.0, 0.4375, 1.0, 0.4062, 1.0, 0.4062, 1.0, 0.4375, 1.0, 0.7188, 1.0, 0.6875, 1.0, 0.6875, 1.0, 0.7188, 1.0, 0.7188, 1.0, 0.6875, 1.0, 0.6875, 1.0, 0.7188, 1.0, 0.03125, 1.0, 0.0, 1.0, 0.0002146, 1.0, 0.03125, 1.0, 0.03125, 1.0, 0.0002146, 1.0, 0.0, 1.0, 0.03125, 1.0, 1.0, 1.0, 0.9688, 1.0, 0.9687, 1.0, 0.9998, 1.0, 0.9998, 1.0, 0.9687, 1.0, 0.9687, 1.0, 1.0, 1.0, 0.3125, 1.0, 0.2812, 1.0, 0.2812, 1.0, 0.3125, 1.0, 0.3125, 1.0, 0.2812, 1.0, 0.2812, 1.0, 0.3125, 1.0, 0.5938, 1.0, 0.5625, 1.0, 0.5625, 1.0, 0.5938, 1.0, 0.5938, 1.0, 0.5625, 1.0, 0.5625, 1.0, 0.5938, 1.0, 0.5938, 1.0, 0.625, 1.0, 0.625, 1.0, 0.5938, 1.0, 0.25, 0.4686, 0.2926, 0.4644, 0.2968, 0.4854, 0.25, 0.49, 0.2926, 0.4644, 0.3336, 0.4519, 0.3418, 0.4717, 0.2968, 0.4854, 0.3336, 0.4519, 0.3714, 0.4317, 0.3833, 0.4496, 0.3418, 0.4717, 0.3714, 0.4317, 0.4046, 0.4046, 0.4197, 0.4197, 0.3833, 0.4496, 0.4046, 0.4046, 0.4317, 0.3714, 0.4496, 0.3833, 0.4197, 0.4197, 0.4317, 0.3714, 0.4519, 0.3336, 0.4717, 0.3418, 0.4496, 0.3833, 0.4519, 0.3336, 0.4644, 0.2926, 0.4854, 0.2968, 0.4717, 0.3418, 0.4644, 0.2926, 0.4686, 0.25, 0.49, 0.25, 0.4854, 0.2968, 0.4686, 0.25, 0.4644, 0.2074, 0.4854, 0.2032, 0.49, 0.25, 0.4644, 0.2074, 0.4519, 0.1664, 0.4717, 0.1582, 0.4854, 0.2032, 0.4519, 0.1664, 0.4317, 0.1286, 0.4496, 0.1167, 0.4717, 0.1582, 0.4317, 0.1286, 0.4046, 0.09544, 0.4197, 0.08029, 0.4496, 0.1167, 0.4046, 0.09544, 0.3714, 0.06826, 0.3833, 0.05045, 0.4197, 0.08029, 0.3714, 0.06826, 0.3336, 0.04806, 0.3418, 0.02827, 0.3833, 0.05045, 0.3336, 0.04806, 0.2926, 0.03562, 0.2968, 0.01461, 0.3418, 0.02827, 0.2926, 0.03562, 0.25, 0.03142, 0.25, 0.01, 0.2968, 0.01461, 0.25, 0.03142, 0.2074, 0.03562, 0.2032, 0.01461, 0.25, 0.01, 0.2074, 0.03562, 0.1664, 0.04806, 0.1582, 0.02827, 0.2032, 0.01461, 0.1664, 0.04806, 0.1286, 0.06826, 0.1167, 0.05045, 0.1582, 0.02827, 0.1286, 0.06826, 0.09544, 0.09544, 0.08029, 0.08029, 0.1167, 0.05045, 0.09544, 0.09544, 0.06826, 0.1286, 0.05045, 0.1167, 0.08029, 0.08029, 0.06826, 0.1286, 0.04806, 0.1664, 0.02827, 0.1582, 0.05045, 0.1167, 0.04806, 0.1664, 0.03562, 0.2074, 0.01461, 0.2032, 0.02827, 0.1582, 0.03562, 0.2074, 0.03142, 0.25, 0.01, 0.25, 0.01461, 0.2032, 0.03142, 0.25, 0.03562, 0.2926, 0.01461, 0.2968, 0.01, 0.25, 0.03562, 0.2926, 0.04806, 0.3336, 0.02827, 0.3418, 0.01461, 0.2968, 0.04806, 0.3336, 0.06826, 0.3714, 0.05045, 0.3833, 0.02827, 0.3418, 0.06826, 0.3714, 0.09544, 0.4046, 0.08029, 0.4197, 0.05045, 0.3833, 0.09544, 0.4046, 0.1286, 0.4317, 0.1167, 0.4496, 0.08029, 0.4197, 0.1286, 0.4317, 0.1664, 0.4519, 0.1582, 0.4717, 0.1167, 0.4496, 0.1664, 0.4519, 0.2074, 0.4644, 0.2032, 0.4854, 0.1582, 0.4717, 0.2074, 0.4644, 0.25, 0.4686, 0.25, 0.49, 0.2032, 0.4854, 0.2926, 0.4644, 0.25, 0.4686, 0.2074, 0.4644, 0.1664, 0.4519, 0.1286, 0.4317, 0.09544, 0.4046, 0.06826, 0.3714, 0.04806, 0.3336, 0.03562, 0.2926, 0.03142, 0.25, 0.03562, 0.2074, 0.04806, 0.1664, 0.06826, 0.1286, 0.09544, 0.09544, 0.1286, 0.06826, 0.1664, 0.04806, 0.2074, 0.03562, 0.25, 0.03142, 0.2926, 0.03562, 0.3336, 0.04806, 0.3714, 0.06826, 0.4046, 0.09544, 0.4317, 0.1286, 0.4519, 0.1664, 0.4644, 0.2074, 0.4686, 0.25, 0.4644, 0.2926, 0.4519, 0.3336, 0.4317, 0.3714, 0.4046, 0.4046, 0.3714, 0.4317, 0.3336, 0.4519, 0.03142, 0.25, 0.03562, 0.2074, 0.03562, 0.2074, 0.03142, 0.25, 0.03142, 0.25, 0.03562, 0.2074, 0.03562, 0.2074, 0.03142, 0.25, 0.3714, 0.06826, 0.4046, 0.09544, 0.4046, 0.09544, 0.3714, 0.06826, 0.06826, 0.3714, 0.04806, 0.3336, 0.04806, 0.3336, 0.06826, 0.3714, 0.3336, 0.04806, 0.3714, 0.06826, 0.3714, 0.06826, 0.3336, 0.04806, 0.09544, 0.4046, 0.06826, 0.3714, 0.06826, 0.3714, 0.09544, 0.4046, 0.25, 0.4686, 0.2074, 0.4644, 0.2074, 0.4644, 0.25, 0.4686, 0.2926, 0.03562, 0.3336, 0.04806, 0.3336, 0.04806, 0.2926, 0.03562, 0.25, 0.4686, 0.2074, 0.4644, 0.2074, 0.4644, 0.25, 0.4686, 0.1286, 0.4317, 0.09544, 0.4046, 0.09544, 0.4046, 0.1286, 0.4317, 0.25, 0.03142, 0.2926, 0.03562, 0.2926, 0.03562, 0.25, 0.03142, 0.3714, 0.4317, 0.3336, 0.4519, 0.3336, 0.4519, 0.3714, 0.4317, 0.1664, 0.4519, 0.1286, 0.4317, 0.1286, 0.4317, 0.1664, 0.4519, 0.2074, 0.03562, 0.25, 0.03142, 0.25, 0.03142, 0.2074, 0.03562, 0.4046, 0.4046, 0.3714, 0.4317, 0.3714, 0.4317, 0.4046, 0.4046, 0.2074, 0.4644, 0.1664, 0.4519, 0.1664, 0.4519, 0.2074, 0.4644, 0.1664, 0.04806, 0.2074, 0.03562, 0.2074, 0.03562, 0.1664, 0.04806, 0.4317, 0.3714, 0.4046, 0.4046, 0.4046, 0.4046, 0.4317, 0.3714, 0.1286, 0.06826, 0.1664, 0.04806, 0.1664, 0.04806, 0.1286, 0.06826, 0.2926, 0.4644, 0.25, 0.4686, 0.25, 0.4686, 0.2926, 0.4644, 0.4519, 0.3336, 0.4317, 0.3714, 0.4317, 0.3714, 0.4519, 0.3336, 0.09544, 0.09544, 0.1286, 0.06826, 0.1286, 0.06826, 0.09544, 0.09544, 0.4644, 0.2926, 0.4519, 0.3336, 0.4519, 0.3336, 0.4644, 0.2926, 0.06826, 0.1286, 0.09544, 0.09544, 0.09544, 0.09544, 0.06826, 0.1286, 0.4686, 0.25, 0.4644, 0.2926, 0.4644, 0.2926, 0.4686, 0.25, 0.04806, 0.1664, 0.06826, 0.1286, 0.06826, 0.1286, 0.04806, 0.1664, 0.4644, 0.2074, 0.4686, 0.25, 0.4686, 0.25, 0.4644, 0.2074, 0.03562, 0.2074, 0.04806, 0.1664, 0.04806, 0.1664, 0.03562, 0.2074, 0.4317, 0.1286, 0.4519, 0.1664, 0.4519, 0.1664, 0.4317, 0.1286, 0.03562, 0.2926, 0.03142, 0.25, 0.03142, 0.25, 0.03562, 0.2926, 0.04806, 0.3336, 0.03562, 0.2926, 0.03562, 0.2926, 0.04806, 0.3336, 0.4046, 0.09544, 0.4317, 0.1286, 0.4317, 0.1286, 0.4046, 0.09544, 0.03562, 0.2074, 0.04806, 0.1664, 0.04806, 0.1664, 0.03562, 0.2074, 0.4644, 0.2074, 0.4686, 0.25, 0.4686, 0.25, 0.4644, 0.2074, 0.04806, 0.1664, 0.06826, 0.1286, 0.06826, 0.1286, 0.04806, 0.1664, 0.4686, 0.25, 0.4644, 0.2926, 0.4644, 0.2926, 0.4686, 0.25, 0.06826, 0.1286, 0.09544, 0.09544, 0.09544, 0.09544, 0.06826, 0.1286, 0.4644, 0.2926, 0.4519, 0.3336, 0.4519, 0.3336, 0.4644, 0.2926, 0.09544, 0.09544, 0.1286, 0.06826, 0.1286, 0.06826, 0.09544, 0.09544, 0.4519, 0.3336, 0.4317, 0.3714, 0.4317, 0.3714, 0.4519, 0.3336, 0.1286, 0.06826, 0.1664, 0.04806, 0.1664, 0.04806, 0.1286, 0.06826, 0.3336, 0.4519, 0.2926, 0.4644, 0.2926, 0.4644, 0.3336, 0.4519, 0.4317, 0.3714, 0.4046, 0.4046, 0.4046, 0.4046, 0.4317, 0.3714, 0.1664, 0.04806, 0.2074, 0.03562, 0.2074, 0.03562, 0.1664, 0.04806, 0.2074, 0.4644, 0.1664, 0.4519, 0.1664, 0.4519, 0.2074, 0.4644, 0.4046, 0.4046, 0.3714, 0.4317, 0.3714, 0.4317, 0.4046, 0.4046, 0.2074, 0.03562, 0.25, 0.03142, 0.25, 0.03142, 0.2074, 0.03562, 0.1664, 0.4519, 0.1286, 0.4317, 0.1286, 0.4317, 0.1664, 0.4519, 0.3714, 0.4317, 0.3336, 0.4519, 0.3336, 0.4519, 0.3714, 0.4317, 0.25, 0.03142, 0.2926, 0.03562, 0.2926, 0.03562, 0.25, 0.03142, 0.1286, 0.4317, 0.09544, 0.4046, 0.09544, 0.4046, 0.1286, 0.4317, 0.3336, 0.4519, 0.2926, 0.4644, 0.2926, 0.4644, 0.3336, 0.4519, 0.2926, 0.03562, 0.3336, 0.04806, 0.3336, 0.04806, 0.2926, 0.03562, 0.09544, 0.4046, 0.06826, 0.3714, 0.06826, 0.3714, 0.09544, 0.4046, 0.2926, 0.4644, 0.25, 0.4686, 0.25, 0.4686, 0.2926, 0.4644, 0.3336, 0.04806, 0.3714, 0.06826, 0.3714, 0.06826, 0.3336, 0.04806, 0.06826, 0.3714, 0.04806, 0.3336, 0.04806, 0.3336, 0.06826, 0.3714, 0.3714, 0.06826, 0.4046, 0.09544, 0.4046, 0.09544, 0.3714, 0.06826, 0.04806, 0.3336, 0.03562, 0.2926, 0.03562, 0.2926, 0.04806, 0.3336, 0.4046, 0.09544, 0.4317, 0.1286, 0.4317, 0.1286, 0.4046, 0.09544, 0.03562, 0.2926, 0.03142, 0.25, 0.03142, 0.25, 0.03562, 0.2926, 0.4317, 0.1286, 0.4519, 0.1664, 0.4519, 0.1664, 0.4317, 0.1286, 0.03562, 0.2074, 0.03142, 0.25, 0.03144, 0.25, 0.03564, 0.2074, 0.03564, 0.2074, 0.03144, 0.25, 0.03142, 0.25, 0.03562, 0.2074, 0.4644, 0.2074, 0.4519, 0.1664, 0.4519, 0.1664, 0.4644, 0.2074, 0.4644, 0.2074, 0.4519, 0.1664, 0.4519, 0.1664, 0.4644, 0.2074, 0.04806, 0.1664, 0.03562, 0.2074, 0.03564, 0.2074, 0.04808, 0.1664, 0.04808, 0.1664, 0.03564, 0.2074, 0.03562, 0.2074, 0.04806, 0.1664, 0.4686, 0.25, 0.4644, 0.2074, 0.4644, 0.2074, 0.4686, 0.25, 0.4686, 0.25, 0.4644, 0.2074, 0.4644, 0.2074, 0.4686, 0.25, 0.06826, 0.1286, 0.04806, 0.1664, 0.04808, 0.1664, 0.06827, 0.1286, 0.06827, 0.1286, 0.04808, 0.1664, 0.04806, 0.1664, 0.06826, 0.1286, 0.4644, 0.2926, 0.4686, 0.25, 0.4686, 0.25, 0.4644, 0.2926, 0.4644, 0.2926, 0.4686, 0.25, 0.4686, 0.25, 0.4644, 0.2926, 0.09544, 0.09544, 0.06826, 0.1286, 0.06827, 0.1286, 0.09545, 0.09545, 0.09545, 0.09545, 0.06827, 0.1286, 0.06826, 0.1286, 0.09544, 0.09544, 0.4519, 0.3336, 0.4644, 0.2926, 0.4644, 0.2926, 0.4519, 0.3336, 0.4519, 0.3336, 0.4644, 0.2926, 0.4644, 0.2926, 0.4519, 0.3336, 0.1286, 0.06826, 0.09544, 0.09544, 0.09545, 0.09545, 0.1286, 0.06827, 0.1286, 0.06827, 0.09545, 0.09545, 0.09544, 0.09544, 0.1286, 0.06826, 0.4317, 0.3714, 0.4519, 0.3336, 0.4519, 0.3336, 0.4317, 0.3714, 0.4317, 0.3714, 0.4519, 0.3336, 0.4519, 0.3336, 0.4317, 0.3714, 0.1664, 0.04806, 0.1286, 0.06826, 0.1286, 0.06827, 0.1664, 0.04808, 0.1664, 0.04808, 0.1286, 0.06827, 0.1286, 0.06826, 0.1664, 0.04806, 0.2074, 0.4644, 0.25, 0.4686, 0.25, 0.4686, 0.2074, 0.4644, 0.2074, 0.4644, 0.25, 0.4686, 0.25, 0.4686, 0.2074, 0.4644, 0.4046, 0.4046, 0.4317, 0.3714, 0.4317, 0.3714, 0.4045, 0.4045, 0.4045, 0.4045, 0.4317, 0.3714, 0.4317, 0.3714, 0.4046, 0.4046, 0.2074, 0.03562, 0.1664, 0.04806, 0.1664, 0.04808, 0.2074, 0.03564, 0.2074, 0.03564, 0.1664, 0.04808, 0.1664, 0.04806, 0.2074, 0.03562, 0.1664, 0.4519, 0.2074, 0.4644, 0.2074, 0.4644, 0.1664, 0.4519, 0.1664, 0.4519, 0.2074, 0.4644, 0.2074, 0.4644, 0.1664, 0.4519, 0.3714, 0.4317, 0.4046, 0.4046, 0.4045, 0.4045, 0.3714, 0.4317, 0.3714, 0.4317, 0.4045, 0.4045, 0.4046, 0.4046, 0.3714, 0.4317, 0.25, 0.03142, 0.2074, 0.03562, 0.2074, 0.03564, 0.25, 0.03144, 0.25, 0.03144, 0.2074, 0.03564, 0.2074, 0.03562, 0.25, 0.03142, 0.1286, 0.4317, 0.1664, 0.4519, 0.1664, 0.4519, 0.1286, 0.4317, 0.1286, 0.4317, 0.1664, 0.4519, 0.1664, 0.4519, 0.1286, 0.4317, 0.3336, 0.4519, 0.3714, 0.4317, 0.3714, 0.4317, 0.3336, 0.4519, 0.3336, 0.4519, 0.3714, 0.4317, 0.3714, 0.4317, 0.3336, 0.4519, 0.2926, 0.03562, 0.25, 0.03142, 0.25, 0.03144, 0.2926, 0.03564, 0.2926, 0.03564, 0.25, 0.03144, 0.25, 0.03142, 0.2926, 0.03562, 0.09544, 0.4046, 0.1286, 0.4317, 0.1286, 0.4317, 0.09545, 0.4045, 0.09545, 0.4045, 0.1286, 0.4317, 0.1286, 0.4317, 0.09544, 0.4046, 0.2926, 0.4644, 0.3336, 0.4519, 0.3336, 0.4519, 0.2926, 0.4644, 0.2926, 0.4644, 0.3336, 0.4519, 0.3336, 0.4519, 0.2926, 0.4644, 0.3336, 0.04806, 0.2926, 0.03562, 0.2926, 0.03564, 0.3336, 0.04808, 0.3336, 0.04808, 0.2926, 0.03564, 0.2926, 0.03562, 0.3336, 0.04806, 0.06826, 0.3714, 0.09544, 0.4046, 0.09545, 0.4045, 0.06827, 0.3714, 0.06827, 0.3714, 0.09545, 0.4045, 0.09544, 0.4046, 0.06826, 0.3714, 0.25, 0.4686, 0.2926, 0.4644, 0.2926, 0.4644, 0.25, 0.4686, 0.25, 0.4686, 0.2926, 0.4644, 0.2926, 0.4644, 0.25, 0.4686, 0.3714, 0.06826, 0.3336, 0.04806, 0.3336, 0.04808, 0.3714, 0.06827, 0.3714, 0.06827, 0.3336, 0.04808, 0.3336, 0.04806, 0.3714, 0.06826, 0.04806, 0.3336, 0.06826, 0.3714, 0.06827, 0.3714, 0.04808, 0.3336, 0.04808, 0.3336, 0.06827, 0.3714, 0.06826, 0.3714, 0.04806, 0.3336, 0.4046, 0.09544, 0.3714, 0.06826, 0.3714, 0.06827, 0.4045, 0.09545, 0.4045, 0.09545, 0.3714, 0.06827, 0.3714, 0.06826, 0.4046, 0.09544, 0.03562, 0.2926, 0.04806, 0.3336, 0.04808, 0.3336, 0.03564, 0.2926, 0.03564, 0.2926, 0.04808, 0.3336, 0.04806, 0.3336, 0.03562, 0.2926, 0.4317, 0.1286, 0.4046, 0.09544, 0.4045, 0.09545, 0.4317, 0.1286, 0.4317, 0.1286, 0.4045, 0.09545, 0.4046, 0.09544, 0.4317, 0.1286, 0.03142, 0.25, 0.03562, 0.2926, 0.03564, 0.2926, 0.03144, 0.25, 0.03144, 0.25, 0.03564, 0.2926, 0.03562, 0.2926, 0.03142, 0.25, 0.4519, 0.1664, 0.4317, 0.1286, 0.4317, 0.1286, 0.4519, 0.1664, 0.4519, 0.1664, 0.4317, 0.1286, 0.4317, 0.1286, 0.4519, 0.1664, 0.4519, 0.1664, 0.4644, 0.2074, 0.4644, 0.2074, 0.4519, 0.1664])
me_cylinder_001.use_remesh_fix_poles = True
me_cylinder_001.use_remesh_preserve_attributes = False
me_cylinder_001.use_mirror_vertex_groups = False
me_cylinder_001.update()

# ---- objects
ob_chair = bpy.data.objects.new('Chair', me_cube_003)
ob_tableleg = bpy.data.objects.new('TableLeg', me_cube_002)
ob_tabletop = bpy.data.objects.new('TableTop', me_cube_001)
ob_winebottle = bpy.data.objects.new('WineBottle', me_cylinder)
ob_cylinder = bpy.data.objects.new('Cylinder', me_cylinder_001)

# ---- transforms, parenting, visibility, modifiers, constraints
ob_chair.location = (-1.467, 0.0, 0.0)
ob_chair.lineart.crease_threshold = 0.0
ob_tableleg.location = (0.0, 0.0, 0.0)
ob_tableleg.lineart.crease_threshold = 0.0
_m = ob_tableleg.modifiers.new('Mirror', 'MIRROR')
_m.use_axis = (True, True, False)
ob_tabletop.location = (0.0, 0.0, 0.0)
ob_tabletop.lineart.crease_threshold = 0.0
ob_winebottle.location = (-0.7543, 0.2163, 0.0)
ob_winebottle.lineart.crease_threshold = 0.0
ob_cylinder.location = (0.0, 0.0, 0.0)
ob_cylinder.lineart.crease_threshold = 0.0

# ---- collection membership
col_chairs.objects.link(ob_chair)
col_table.objects.link(ob_tableleg)
col_table.objects.link(ob_tabletop)
col_props.objects.link(ob_winebottle)
col_props.objects.link(ob_cylinder)

# ---- scene / render settings (as saved in the file)
scene.frame_start = 1; scene.frame_end = 250; scene.frame_set(1)
scene.render.engine = 'BLENDER_EEVEE_NEXT'
scene.cycles.use_denoising = False
scene.cycles.samples = 128
scene.cycles.sampling_pattern = 'TABULATED_SOBOL'
scene.cycles.use_adaptive_sampling = False
scene.cycles.use_light_tree = False
scene.view_settings.view_transform = 'Filmic'
bpy.context.view_layer.update()

# ---- added for rendering (the .blend has no active camera and no usable light): camera, sun
cam_auto = bpy.data.cameras.new('AutoCamera')
cam_auto.lens = 50.0
cam_auto.sensor_width = 36.0
cam_auto.clip_end = 1000.0
ob_auto_camera = bpy.data.objects.new('AutoCamera', cam_auto)
scene.collection.objects.link(ob_auto_camera)
ob_auto_camera.location = (2.67055, -3.63009, 3.04682)
ob_auto_camera.rotation_euler = (1.09748, -7.21219e-08, 0.694738)
scene.camera = ob_auto_camera
light_auto_sun = bpy.data.lights.new('AutoSun', 'SUN')
light_auto_sun.energy = 3.0
light_auto_sun.angle = 0.0523599
ob_auto_sun = bpy.data.objects.new('AutoSun', light_auto_sun)
scene.collection.objects.link(ob_auto_sun)
ob_auto_sun.rotation_euler = (0.872665, 0.174533, 0.523599)
bpy.context.view_layer.update()
